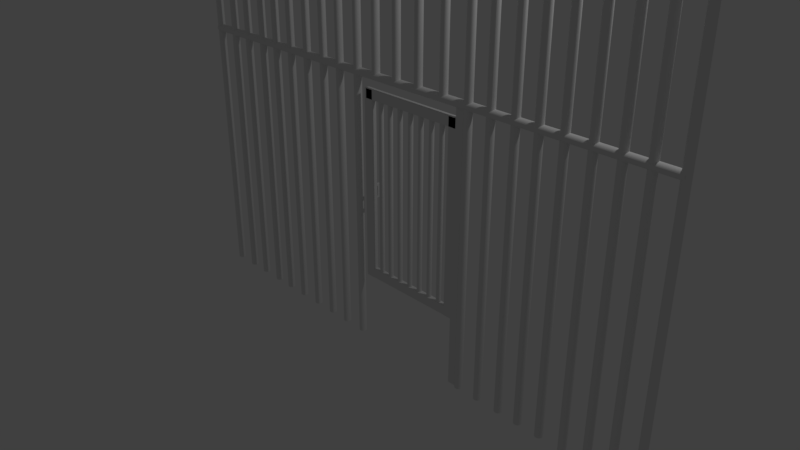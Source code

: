 # Source: gate.blend  (saved by Blender 2.78.0; exported with 4.5.12 LTS)
import bpy
from mathutils import Matrix  # noqa: F401  (used for matrix-valued properties, if any)

bpy.ops.wm.read_factory_settings(use_empty=True)
scene = bpy.context.scene
scene.name = 'Scene'

# ---- collections
col_collection_1 = bpy.data.collections.new('Collection 1'); scene.collection.children.link(col_collection_1)

# ---- world
world_world = bpy.data.worlds.new('World'); scene.world = world_world
world_world.color = (0.05088, 0.05088, 0.05088)
world_world.use_sun_shadow = False
world_world.sun_shadow_jitter_overblur = 0.0
world_world.cycles.sampling_method = 'MANUAL'

# ---- cameras
cam_camera = bpy.data.cameras.new('Camera')
cam_camera.clip_end = 100.0
cam_camera.lens = 35.0
cam_camera.sensor_width = 32.0
cam_camera.sensor_height = 18.0
cam_camera.ortho_scale = 7.314
cam_camera.dof.focus_distance = 0.0
cam_camera.dof.aperture_fstop = 128.0

# ---- lights
light_lamp = bpy.data.lights.new('Lamp', 'POINT')
light_lamp.transmission_factor = 0.0
light_lamp.cutoff_distance = 30.0
light_lamp.energy = 100.0
light_lamp.shadow_buffer_clip_start = 1.001
light_lamp.shadow_soft_size = 0.1
light_lamp.shadow_maximum_resolution = 0.006
light_lamp.use_absolute_resolution = True

# ---- meshes
me_cube_004 = bpy.data.meshes.new('Cube.004')
me_cube_004.from_pydata([(41.11, 0.9168, -0.6877), (-0.03058, 0.9168, -0.6877), (41.11, 0.8991, -0.6794), (-0.03058, 0.8991, -0.6794), (41.11, 0.8466, -0.6713), (-0.03058, 0.8466, -0.6713), (41.11, 0.7614, -0.6639), (-0.03058, 0.7614, -0.6639), (41.11, 0.6467, -0.6574), (-0.03058, 0.6467, -0.6574), (41.11, 0.507, -0.6521), (-0.03058, 0.507, -0.6521), (41.11, 0.3476, -0.6481), (-0.03058, 0.3476, -0.6481), (41.11, 0.1746, -0.6457), (-0.03058, 0.1746, -0.6457), (41.11, -0.005317, -0.6449), (-0.03058, -0.005316, -0.6449), (41.11, -0.1852, -0.6457), (-0.03058, -0.1852, -0.6457), (41.11, -0.3582, -0.6481), (-0.03058, -0.3582, -0.6481), (41.11, -0.5176, -0.6521), (-0.03058, -0.5176, -0.6521), (41.11, -0.6574, -0.6574), (-0.03058, -0.6574, -0.6574), (41.11, -0.7721, -0.6639), (-0.03058, -0.7721, -0.6639), (41.11, -0.8573, -0.6713), (-0.03058, -0.8573, -0.6713), (41.11, -0.9098, -0.6794), (-0.03058, -0.9098, -0.6794), (41.11, -0.9275, -0.6877), (-0.03058, -0.9275, -0.6877), (41.11, -0.9098, -0.6961), (-0.03058, -0.9098, -0.6961), (41.11, -0.8573, -0.7041), (-0.03058, -0.8573, -0.7041), (41.11, -0.7721, -0.7115), (-0.03058, -0.7721, -0.7115), (41.11, -0.6574, -0.718), (-0.03058, -0.6574, -0.718), (41.11, -0.5176, -0.7234), (-0.03058, -0.5176, -0.7234), (41.11, -0.3582, -0.7273), (-0.03058, -0.3582, -0.7273), (41.11, -0.1852, -0.7298), (-0.03058, -0.1852, -0.7298), (41.11, -0.005316, -0.7306), (-0.03058, -0.005315, -0.7306), (41.11, 0.1746, -0.7298), (-0.03058, 0.1746, -0.7298), (41.11, 0.3476, -0.7273), (-0.03058, 0.3476, -0.7273), (41.11, 0.507, -0.7234), (-0.03058, 0.507, -0.7234), (41.11, 0.6467, -0.718), (-0.03058, 0.6467, -0.718), (41.11, 0.7614, -0.7115), (-0.03058, 0.7614, -0.7115), (41.11, 0.8466, -0.7041), (-0.03058, 0.8466, -0.7041), (41.11, 0.8991, -0.6961), (-0.03058, 0.8991, -0.6961), (41.11, 0.9168, -0.4686), (-0.03058, 0.9168, -0.4686), (41.11, 0.8991, -0.4602), (-0.03058, 0.8991, -0.4602), (41.11, 0.8466, -0.4522), (-0.03058, 0.8466, -0.4522), (41.11, 0.7614, -0.4448), (-0.03058, 0.7614, -0.4448), (41.11, 0.6467, -0.4383), (-0.03058, 0.6467, -0.4383), (41.11, 0.507, -0.4329), (-0.03058, 0.507, -0.4329), (41.11, 0.3476, -0.429), (-0.03058, 0.3476, -0.429), (41.11, 0.1746, -0.4265), (-0.03058, 0.1746, -0.4265), (41.11, -0.005317, -0.4257), (-0.03058, -0.005316, -0.4257), (41.11, -0.1852, -0.4265), (-0.03058, -0.1852, -0.4265), (41.11, -0.3582, -0.429), (-0.03058, -0.3582, -0.429), (41.11, -0.5176, -0.4329), (-0.03058, -0.5176, -0.4329), (41.11, -0.6574, -0.4383), (-0.03058, -0.6574, -0.4383), (41.11, -0.7721, -0.4448), (-0.03058, -0.7721, -0.4448), (41.11, -0.8573, -0.4522), (-0.03058, -0.8573, -0.4522), (41.11, -0.9098, -0.4602), (-0.03058, -0.9098, -0.4602), (41.11, -0.9275, -0.4686), (-0.03058, -0.9275, -0.4686), (41.11, -0.9098, -0.4769), (-0.03058, -0.9098, -0.4769), (41.11, -0.8573, -0.485), (-0.03058, -0.8573, -0.485), (41.11, -0.7721, -0.4924), (-0.03058, -0.7721, -0.4924), (41.11, -0.6574, -0.4989), (-0.03058, -0.6574, -0.4989), (41.11, -0.5176, -0.5042), (-0.03058, -0.5176, -0.5042), (41.11, -0.3582, -0.5082), (-0.03058, -0.3582, -0.5082), (41.11, -0.1852, -0.5106), (-0.03058, -0.1852, -0.5106), (41.11, -0.005316, -0.5114), (-0.03058, -0.005315, -0.5114), (41.11, 0.1746, -0.5106), (-0.03058, 0.1746, -0.5106), (41.11, 0.3476, -0.5082), (-0.03058, 0.3476, -0.5082), (41.11, 0.507, -0.5042), (-0.03058, 0.507, -0.5042), (41.11, 0.6467, -0.4989), (-0.03058, 0.6467, -0.4989), (41.11, 0.7614, -0.4924), (-0.03058, 0.7614, -0.4924), (41.11, 0.8466, -0.485), (-0.03058, 0.8466, -0.485), (41.11, 0.8991, -0.4769), (-0.03058, 0.8991, -0.4769), (41.11, 0.9168, -0.239), (-0.03058, 0.9168, -0.2389), (41.11, 0.8991, -0.2306), (-0.03058, 0.8991, -0.2306), (41.11, 0.8466, -0.2225), (-0.03058, 0.8466, -0.2225), (41.11, 0.7614, -0.2151), (-0.03058, 0.7614, -0.2151), (41.11, 0.6467, -0.2086), (-0.03058, 0.6467, -0.2086), (41.11, 0.507, -0.2033), (-0.03058, 0.507, -0.2033), (41.11, 0.3476, -0.1994), (-0.03058, 0.3476, -0.1994), (41.11, 0.1746, -0.1969), (-0.03058, 0.1746, -0.1969), (41.11, -0.005317, -0.1961), (-0.03058, -0.005316, -0.1961), (41.11, -0.1852, -0.1969), (-0.03058, -0.1852, -0.1969), (41.11, -0.3582, -0.1994), (-0.03058, -0.3582, -0.1994), (41.11, -0.5176, -0.2033), (-0.03058, -0.5176, -0.2033), (41.11, -0.6574, -0.2086), (-0.03058, -0.6574, -0.2086), (41.11, -0.7721, -0.2151), (-0.03058, -0.7721, -0.2151), (41.11, -0.8573, -0.2225), (-0.03058, -0.8573, -0.2225), (41.11, -0.9098, -0.2306), (-0.03058, -0.9098, -0.2306), (41.11, -0.9275, -0.239), (-0.03058, -0.9275, -0.2389), (41.11, -0.9098, -0.2473), (-0.03058, -0.9098, -0.2473), (41.11, -0.8573, -0.2554), (-0.03058, -0.8573, -0.2554), (41.11, -0.7721, -0.2628), (-0.03058, -0.7721, -0.2628), (41.11, -0.6574, -0.2693), (-0.03058, -0.6574, -0.2693), (41.11, -0.5176, -0.2746), (-0.03058, -0.5176, -0.2746), (41.11, -0.3582, -0.2785), (-0.03058, -0.3582, -0.2785), (41.11, -0.1852, -0.281), (-0.03058, -0.1852, -0.281), (41.11, -0.005316, -0.2818), (-0.03058, -0.005315, -0.2818), (41.11, 0.1746, -0.281), (-0.03058, 0.1746, -0.281), (41.11, 0.3476, -0.2785), (-0.03058, 0.3476, -0.2785), (41.11, 0.507, -0.2746), (-0.03058, 0.507, -0.2746), (41.11, 0.6467, -0.2693), (-0.03058, 0.6467, -0.2693), (41.11, 0.7614, -0.2628), (-0.03058, 0.7614, -0.2628), (41.11, 0.8466, -0.2554), (-0.03058, 0.8466, -0.2554), (41.11, 0.8991, -0.2473), (-0.03058, 0.8991, -0.2473), (41.11, 0.9168, 0.001319), (-0.03058, 0.9168, 0.001319), (41.11, 0.8991, 0.009681), (-0.03058, 0.8991, 0.009681), (41.11, 0.8466, 0.01772), (-0.03058, 0.8466, 0.01772), (41.11, 0.7614, 0.02513), (-0.03058, 0.7614, 0.02513), (41.11, 0.6467, 0.03163), (-0.03058, 0.6467, 0.03163), (41.11, 0.507, 0.03696), (-0.03058, 0.507, 0.03696), (41.11, 0.3476, 0.04092), (-0.03058, 0.3476, 0.04092), (41.11, 0.1746, 0.04336), (-0.03058, 0.1746, 0.04336), (41.11, -0.005317, 0.04418), (-0.03058, -0.005316, 0.04418), (41.11, -0.1852, 0.04336), (-0.03058, -0.1852, 0.04336), (41.11, -0.3582, 0.04092), (-0.03058, -0.3582, 0.04092), (41.11, -0.5176, 0.03696), (-0.03058, -0.5176, 0.03696), (41.11, -0.6574, 0.03163), (-0.03058, -0.6574, 0.03163), (41.11, -0.7721, 0.02513), (-0.03058, -0.7721, 0.02513), (41.11, -0.8573, 0.01772), (-0.03058, -0.8573, 0.01772), (41.11, -0.9098, 0.009681), (-0.03058, -0.9098, 0.009681), (41.11, -0.9275, 0.001319), (-0.03058, -0.9275, 0.001319), (41.11, -0.9098, -0.007043), (-0.03058, -0.9098, -0.007043), (41.11, -0.8573, -0.01508), (-0.03058, -0.8573, -0.01508), (41.11, -0.7721, -0.02249), (-0.03058, -0.7721, -0.02249), (41.11, -0.6574, -0.02899), (-0.03058, -0.6574, -0.02899), (41.11, -0.5176, -0.03432), (-0.03058, -0.5176, -0.03432), (41.11, -0.3582, -0.03828), (-0.03058, -0.3582, -0.03828), (41.11, -0.1852, -0.04072), (-0.03058, -0.1852, -0.04072), (41.11, -0.005316, -0.04154), (-0.03058, -0.005315, -0.04154), (41.11, 0.1746, -0.04072), (-0.03058, 0.1746, -0.04072), (41.11, 0.3476, -0.03828), (-0.03058, 0.3476, -0.03828), (41.11, 0.507, -0.03432), (-0.03058, 0.507, -0.03432), (41.11, 0.6467, -0.02899), (-0.03058, 0.6467, -0.02899), (41.11, 0.7614, -0.02249), (-0.03058, 0.7614, -0.02249), (41.11, 0.8466, -0.01508), (-0.03058, 0.8466, -0.01508), (41.11, 0.8991, -0.007043), (-0.03058, 0.8991, -0.007043), (41.11, 0.9168, 0.233), (-0.03058, 0.9168, 0.233), (41.11, 0.8991, 0.2414), (-0.03058, 0.8991, 0.2414), (41.11, 0.8466, 0.2494), (-0.03058, 0.8466, 0.2494), (41.11, 0.7614, 0.2568), (-0.03058, 0.7614, 0.2568), (41.11, 0.6467, 0.2633), (-0.03058, 0.6467, 0.2633), (41.11, 0.507, 0.2686), (-0.03058, 0.507, 0.2686), (41.11, 0.3476, 0.2726), (-0.03058, 0.3476, 0.2726), (41.11, 0.1746, 0.275), (-0.03058, 0.1746, 0.275), (41.11, -0.005317, 0.2759), (-0.03058, -0.005316, 0.2759), (41.11, -0.1852, 0.275), (-0.03058, -0.1852, 0.275), (41.11, -0.3582, 0.2726), (-0.03058, -0.3582, 0.2726), (41.11, -0.5176, 0.2686), (-0.03058, -0.5176, 0.2686), (41.11, -0.6574, 0.2633), (-0.03058, -0.6574, 0.2633), (41.11, -0.7721, 0.2568), (-0.03058, -0.7721, 0.2568), (41.11, -0.8573, 0.2494), (-0.03058, -0.8573, 0.2494), (41.11, -0.9098, 0.2414), (-0.03058, -0.9098, 0.2414), (41.11, -0.9275, 0.233), (-0.03058, -0.9275, 0.233), (41.11, -0.9098, 0.2246), (-0.03058, -0.9098, 0.2246), (41.11, -0.8573, 0.2166), (-0.03058, -0.8573, 0.2166), (41.11, -0.7721, 0.2092), (-0.03058, -0.7721, 0.2092), (41.11, -0.6574, 0.2027), (-0.03058, -0.6574, 0.2027), (41.11, -0.5176, 0.1974), (-0.03058, -0.5176, 0.1974), (41.11, -0.3582, 0.1934), (-0.03058, -0.3582, 0.1934), (41.11, -0.1852, 0.191), (-0.03058, -0.1852, 0.191), (41.11, -0.005316, 0.1901), (-0.03058, -0.005315, 0.1901), (41.11, 0.1746, 0.191), (-0.03058, 0.1746, 0.191), (41.11, 0.3476, 0.1934), (-0.03058, 0.3476, 0.1934), (41.11, 0.507, 0.1974), (-0.03058, 0.507, 0.1974), (41.11, 0.6467, 0.2027), (-0.03058, 0.6467, 0.2027), (41.11, 0.7614, 0.2092), (-0.03058, 0.7614, 0.2092), (41.11, 0.8466, 0.2166), (-0.03058, 0.8466, 0.2166), (41.11, 0.8991, 0.2246), (-0.03058, 0.8991, 0.2246), (41.11, 0.9168, 0.4657), (-0.03058, 0.9168, 0.4657), (41.11, 0.8991, 0.474), (-0.03058, 0.8991, 0.474), (41.11, 0.8466, 0.4821), (-0.03058, 0.8466, 0.4821), (41.11, 0.7614, 0.4895), (-0.03058, 0.7614, 0.4895), (41.11, 0.6467, 0.496), (-0.03058, 0.6467, 0.496), (41.11, 0.507, 0.5013), (-0.03058, 0.507, 0.5013), (41.11, 0.3476, 0.5053), (-0.03058, 0.3476, 0.5053), (41.11, 0.1746, 0.5077), (-0.03058, 0.1746, 0.5077), (41.11, -0.005317, 0.5085), (-0.03058, -0.005316, 0.5085), (41.11, -0.1852, 0.5077), (-0.03058, -0.1852, 0.5077), (41.11, -0.3582, 0.5053), (-0.03058, -0.3582, 0.5053), (41.11, -0.5176, 0.5013), (-0.03058, -0.5176, 0.5013), (41.11, -0.6574, 0.496), (-0.03058, -0.6574, 0.496), (41.11, -0.7721, 0.4895), (-0.03058, -0.7721, 0.4895), (41.11, -0.8573, 0.4821), (-0.03058, -0.8573, 0.4821), (41.11, -0.9098, 0.474), (-0.03058, -0.9098, 0.474), (41.11, -0.9275, 0.4657), (-0.03058, -0.9275, 0.4657), (41.11, -0.9098, 0.4573), (-0.03058, -0.9098, 0.4573), (41.11, -0.8573, 0.4493), (-0.03058, -0.8573, 0.4493), (41.11, -0.7721, 0.4419), (-0.03058, -0.7721, 0.4419), (41.11, -0.6574, 0.4354), (-0.03058, -0.6574, 0.4354), (41.11, -0.5176, 0.43), (-0.03058, -0.5176, 0.43), (41.11, -0.3582, 0.4261), (-0.03058, -0.3582, 0.4261), (41.11, -0.1852, 0.4236), (-0.03058, -0.1852, 0.4236), (41.11, -0.005316, 0.4228), (-0.03058, -0.005315, 0.4228), (41.11, 0.1746, 0.4236), (-0.03058, 0.1746, 0.4236), (41.11, 0.3476, 0.4261), (-0.03058, 0.3476, 0.4261), (41.11, 0.507, 0.43), (-0.03058, 0.507, 0.43), (41.11, 0.6467, 0.4354), (-0.03058, 0.6467, 0.4354), (41.11, 0.7614, 0.4419), (-0.03058, 0.7614, 0.4419), (41.11, 0.8466, 0.4493), (-0.03058, 0.8466, 0.4493), (41.11, 0.8991, 0.4573), (-0.03058, 0.8991, 0.4573), (41.11, 0.9168, 0.6896), (-0.03058, 0.9168, 0.6896), (41.11, 0.8991, 0.698), (-0.03058, 0.8991, 0.698), (41.11, 0.8466, 0.706), (-0.03058, 0.8466, 0.706), (41.11, 0.7614, 0.7134), (-0.03058, 0.7614, 0.7134), (41.11, 0.6467, 0.7199), (-0.03058, 0.6467, 0.7199), (41.11, 0.507, 0.7253), (-0.03058, 0.507, 0.7253), (41.11, 0.3476, 0.7292), (-0.03058, 0.3476, 0.7292), (41.11, 0.1746, 0.7317), (-0.03058, 0.1746, 0.7317), (41.11, -0.005317, 0.7325), (-0.03058, -0.005316, 0.7325), (41.11, -0.1852, 0.7317), (-0.03058, -0.1852, 0.7317), (41.11, -0.3582, 0.7292), (-0.03058, -0.3582, 0.7292), (41.11, -0.5176, 0.7253), (-0.03058, -0.5176, 0.7253), (41.11, -0.6574, 0.7199), (-0.03058, -0.6574, 0.7199), (41.11, -0.7721, 0.7134), (-0.03058, -0.7721, 0.7134), (41.11, -0.8573, 0.706), (-0.03058, -0.8573, 0.706), (41.11, -0.9098, 0.698), (-0.03058, -0.9098, 0.698), (41.11, -0.9275, 0.6896), (-0.03058, -0.9275, 0.6896), (41.11, -0.9098, 0.6813), (-0.03058, -0.9098, 0.6813), (41.11, -0.8573, 0.6732), (-0.03058, -0.8573, 0.6732), (41.11, -0.7721, 0.6658), (-0.03058, -0.7721, 0.6658), (41.11, -0.6574, 0.6593), (-0.03058, -0.6574, 0.6593), (41.11, -0.5176, 0.654), (-0.03058, -0.5176, 0.654), (41.11, -0.3582, 0.65), (-0.03058, -0.3582, 0.65), (41.11, -0.1852, 0.6476), (-0.03058, -0.1852, 0.6476), (41.11, -0.005316, 0.6468), (-0.03058, -0.005315, 0.6468), (41.11, 0.1746, 0.6476), (-0.03058, 0.1746, 0.6476), (41.11, 0.3476, 0.65), (-0.03058, 0.3476, 0.65), (41.11, 0.507, 0.654), (-0.03058, 0.507, 0.654), (41.11, 0.6467, 0.6593), (-0.03058, 0.6467, 0.6593), (41.11, 0.7614, 0.6658), (-0.03058, 0.7614, 0.6658), (41.11, 0.8466, 0.6732), (-0.03058, 0.8466, 0.6732), (41.11, 0.8991, 0.6813), (-0.03058, 0.8991, 0.6813), (-1.0, -1.0, -1.0), (-1.0, -1.0, 1.0), (-1.0, 1.0, -1.0), (-1.0, 1.0, 1.0), (1.0, -1.0, -1.0), (1.0, -1.0, 1.0), (1.0, 1.0, -1.0), (1.0, 1.0, 1.0), (41.1, -1.0, -1.036), (-1.025, -1.0, -1.036), (41.1, 1.0, -1.036), (-1.025, 1.0, -1.036), (41.1, -1.0, -0.8602), (-1.025, -1.0, -0.8602), (41.1, 1.0, -0.8602), (-1.025, 1.0, -0.8602), (41.1, -1.0, 0.858), (-1.025, -1.0, 0.8581), (41.1, 1.0, 0.858), (-1.025, 1.0, 0.8581), (41.1, -1.0, 1.034), (-1.025, -1.0, 1.034), (41.1, 1.0, 1.034), (-1.025, 1.0, 1.034), (39.02, -1.007, -1.0), (39.02, -1.007, 1.0), (39.02, 0.9927, -1.0), (39.02, 0.9927, 1.0), (41.02, -1.007, -1.0), (41.02, -1.007, 1.0), (41.02, 0.9927, -1.0), (41.02, 0.9927, 1.0), (19.81, 2.585, -0.9591), (19.81, 2.585, -0.9229), (19.81, 3.609, -0.9591), (19.81, 3.609, -0.9229), (22.9, 2.585, -0.9591), (22.9, 2.585, -0.9229), (22.9, 3.609, -0.9591), (22.9, 3.609, -0.9229), (20.22, 3.609, -0.9591), (20.22, 3.609, -0.9229), (20.22, 2.585, -0.9591), (20.22, 2.585, -0.9229), (22.52, 3.609, -0.9229), (22.52, 2.585, -0.9591), (22.52, 3.609, -0.9591), (22.52, 2.585, -0.9229), (19.81, 0.6426, -0.9591), (19.81, 0.6426, -0.9229), (20.22, 0.6426, -0.9591), (20.22, 0.6426, -0.9229), (22.9, 0.4081, -0.9591), (22.9, 0.4081, -0.9229), (22.52, 0.4081, -0.9591), (22.52, 0.4081, -0.9229)], [], [(0, 1, 3, 2), (2, 3, 5, 4), (4, 5, 7, 6), (6, 7, 9, 8), (8, 9, 11, 10), (10, 11, 13, 12), (12, 13, 15, 14), (14, 15, 17, 16), (16, 17, 19, 18), (18, 19, 21, 20), (20, 21, 23, 22), (22, 23, 25, 24), (24, 25, 27, 26), (26, 27, 29, 28), (28, 29, 31, 30), (30, 31, 33, 32), (32, 33, 35, 34), (34, 35, 37, 36), (36, 37, 39, 38), (38, 39, 41, 40), (40, 41, 43, 42), (42, 43, 45, 44), (44, 45, 47, 46), (46, 47, 49, 48), (48, 49, 51, 50), (50, 51, 53, 52), (52, 53, 55, 54), (54, 55, 57, 56), (56, 57, 59, 58), (58, 59, 61, 60), (3, 1, 63, 61, 59, 57, 55, 53, 51, 49, 47, 45, 43, 41, 39, 37, 35, 33, 31, 29, 27, 25, 23, 21, 19, 17, 15, 13, 11, 9, 7, 5), (60, 61, 63, 62), (62, 63, 1, 0), (0, 2, 4, 6, 8, 10, 12, 14, 16, 18, 20, 22, 24, 26, 28, 30, 32, 34, 36, 38, 40, 42, 44, 46, 48, 50, 52, 54, 56, 58, 60, 62), (64, 65, 67, 66), (66, 67, 69, 68), (68, 69, 71, 70), (70, 71, 73, 72), (72, 73, 75, 74), (74, 75, 77, 76), (76, 77, 79, 78), (78, 79, 81, 80), (80, 81, 83, 82), (82, 83, 85, 84), (84, 85, 87, 86), (86, 87, 89, 88), (88, 89, 91, 90), (90, 91, 93, 92), (92, 93, 95, 94), (94, 95, 97, 96), (96, 97, 99, 98), (98, 99, 101, 100), (100, 101, 103, 102), (102, 103, 105, 104), (104, 105, 107, 106), (106, 107, 109, 108), (108, 109, 111, 110), (110, 111, 113, 112), (112, 113, 115, 114), (114, 115, 117, 116), (116, 117, 119, 118), (118, 119, 121, 120), (120, 121, 123, 122), (122, 123, 125, 124), (67, 65, 127, 125, 123, 121, 119, 117, 115, 113, 111, 109, 107, 105, 103, 101, 99, 97, 95, 93, 91, 89, 87, 85, 83, 81, 79, 77, 75, 73, 71, 69), (124, 125, 127, 126), (126, 127, 65, 64), (64, 66, 68, 70, 72, 74, 76, 78, 80, 82, 84, 86, 88, 90, 92, 94, 96, 98, 100, 102, 104, 106, 108, 110, 112, 114, 116, 118, 120, 122, 124, 126), (128, 129, 131, 130), (130, 131, 133, 132), (132, 133, 135, 134), (134, 135, 137, 136), (136, 137, 139, 138), (138, 139, 141, 140), (140, 141, 143, 142), (142, 143, 145, 144), (144, 145, 147, 146), (146, 147, 149, 148), (148, 149, 151, 150), (150, 151, 153, 152), (152, 153, 155, 154), (154, 155, 157, 156), (156, 157, 159, 158), (158, 159, 161, 160), (160, 161, 163, 162), (162, 163, 165, 164), (164, 165, 167, 166), (166, 167, 169, 168), (168, 169, 171, 170), (170, 171, 173, 172), (172, 173, 175, 174), (174, 175, 177, 176), (176, 177, 179, 178), (178, 179, 181, 180), (180, 181, 183, 182), (182, 183, 185, 184), (184, 185, 187, 186), (186, 187, 189, 188), (131, 129, 191, 189, 187, 185, 183, 181, 179, 177, 175, 173, 171, 169, 167, 165, 163, 161, 159, 157, 155, 153, 151, 149, 147, 145, 143, 141, 139, 137, 135, 133), (188, 189, 191, 190), (190, 191, 129, 128), (128, 130, 132, 134, 136, 138, 140, 142, 144, 146, 148, 150, 152, 154, 156, 158, 160, 162, 164, 166, 168, 170, 172, 174, 176, 178, 180, 182, 184, 186, 188, 190), (192, 193, 195, 194), (194, 195, 197, 196), (196, 197, 199, 198), (198, 199, 201, 200), (200, 201, 203, 202), (202, 203, 205, 204), (204, 205, 207, 206), (206, 207, 209, 208), (208, 209, 211, 210), (210, 211, 213, 212), (212, 213, 215, 214), (214, 215, 217, 216), (216, 217, 219, 218), (218, 219, 221, 220), (220, 221, 223, 222), (222, 223, 225, 224), (224, 225, 227, 226), (226, 227, 229, 228), (228, 229, 231, 230), (230, 231, 233, 232), (232, 233, 235, 234), (234, 235, 237, 236), (236, 237, 239, 238), (238, 239, 241, 240), (240, 241, 243, 242), (242, 243, 245, 244), (244, 245, 247, 246), (246, 247, 249, 248), (248, 249, 251, 250), (250, 251, 253, 252), (195, 193, 255, 253, 251, 249, 247, 245, 243, 241, 239, 237, 235, 233, 231, 229, 227, 225, 223, 221, 219, 217, 215, 213, 211, 209, 207, 205, 203, 201, 199, 197), (252, 253, 255, 254), (254, 255, 193, 192), (192, 194, 196, 198, 200, 202, 204, 206, 208, 210, 212, 214, 216, 218, 220, 222, 224, 226, 228, 230, 232, 234, 236, 238, 240, 242, 244, 246, 248, 250, 252, 254), (256, 257, 259, 258), (258, 259, 261, 260), (260, 261, 263, 262), (262, 263, 265, 264), (264, 265, 267, 266), (266, 267, 269, 268), (268, 269, 271, 270), (270, 271, 273, 272), (272, 273, 275, 274), (274, 275, 277, 276), (276, 277, 279, 278), (278, 279, 281, 280), (280, 281, 283, 282), (282, 283, 285, 284), (284, 285, 287, 286), (286, 287, 289, 288), (288, 289, 291, 290), (290, 291, 293, 292), (292, 293, 295, 294), (294, 295, 297, 296), (296, 297, 299, 298), (298, 299, 301, 300), (300, 301, 303, 302), (302, 303, 305, 304), (304, 305, 307, 306), (306, 307, 309, 308), (308, 309, 311, 310), (310, 311, 313, 312), (312, 313, 315, 314), (314, 315, 317, 316), (259, 257, 319, 317, 315, 313, 311, 309, 307, 305, 303, 301, 299, 297, 295, 293, 291, 289, 287, 285, 283, 281, 279, 277, 275, 273, 271, 269, 267, 265, 263, 261), (316, 317, 319, 318), (318, 319, 257, 256), (256, 258, 260, 262, 264, 266, 268, 270, 272, 274, 276, 278, 280, 282, 284, 286, 288, 290, 292, 294, 296, 298, 300, 302, 304, 306, 308, 310, 312, 314, 316, 318), (320, 321, 323, 322), (322, 323, 325, 324), (324, 325, 327, 326), (326, 327, 329, 328), (328, 329, 331, 330), (330, 331, 333, 332), (332, 333, 335, 334), (334, 335, 337, 336), (336, 337, 339, 338), (338, 339, 341, 340), (340, 341, 343, 342), (342, 343, 345, 344), (344, 345, 347, 346), (346, 347, 349, 348), (348, 349, 351, 350), (350, 351, 353, 352), (352, 353, 355, 354), (354, 355, 357, 356), (356, 357, 359, 358), (358, 359, 361, 360), (360, 361, 363, 362), (362, 363, 365, 364), (364, 365, 367, 366), (366, 367, 369, 368), (368, 369, 371, 370), (370, 371, 373, 372), (372, 373, 375, 374), (374, 375, 377, 376), (376, 377, 379, 378), (378, 379, 381, 380), (323, 321, 383, 381, 379, 377, 375, 373, 371, 369, 367, 365, 363, 361, 359, 357, 355, 353, 351, 349, 347, 345, 343, 341, 339, 337, 335, 333, 331, 329, 327, 325), (380, 381, 383, 382), (382, 383, 321, 320), (320, 322, 324, 326, 328, 330, 332, 334, 336, 338, 340, 342, 344, 346, 348, 350, 352, 354, 356, 358, 360, 362, 364, 366, 368, 370, 372, 374, 376, 378, 380, 382), (384, 385, 387, 386), (386, 387, 389, 388), (388, 389, 391, 390), (390, 391, 393, 392), (392, 393, 395, 394), (394, 395, 397, 396), (396, 397, 399, 398), (398, 399, 401, 400), (400, 401, 403, 402), (402, 403, 405, 404), (404, 405, 407, 406), (406, 407, 409, 408), (408, 409, 411, 410), (410, 411, 413, 412), (412, 413, 415, 414), (414, 415, 417, 416), (416, 417, 419, 418), (418, 419, 421, 420), (420, 421, 423, 422), (422, 423, 425, 424), (424, 425, 427, 426), (426, 427, 429, 428), (428, 429, 431, 430), (430, 431, 433, 432), (432, 433, 435, 434), (434, 435, 437, 436), (436, 437, 439, 438), (438, 439, 441, 440), (440, 441, 443, 442), (442, 443, 445, 444), (387, 385, 447, 445, 443, 441, 439, 437, 435, 433, 431, 429, 427, 425, 423, 421, 419, 417, 415, 413, 411, 409, 407, 405, 403, 401, 399, 397, 395, 393, 391, 389), (444, 445, 447, 446), (446, 447, 385, 384), (384, 386, 388, 390, 392, 394, 396, 398, 400, 402, 404, 406, 408, 410, 412, 414, 416, 418, 420, 422, 424, 426, 428, 430, 432, 434, 436, 438, 440, 442, 444, 446), (448, 449, 451, 450), (450, 451, 455, 454), (454, 455, 453, 452), (452, 453, 449, 448), (450, 454, 452, 448), (455, 451, 449, 453), (456, 457, 459, 458), (458, 459, 463, 462), (462, 463, 461, 460), (460, 461, 457, 456), (458, 462, 460, 456), (463, 459, 457, 461), (464, 465, 467, 466), (466, 467, 471, 470), (470, 471, 469, 468), (468, 469, 465, 464), (466, 470, 468, 464), (471, 467, 465, 469), (472, 473, 475, 474), (474, 475, 479, 478), (478, 479, 477, 476), (476, 477, 473, 472), (474, 478, 476, 472), (479, 475, 473, 477), (480, 481, 483, 482), (494, 492, 487, 486), (486, 487, 485, 484), (490, 491, 499, 498), (494, 486, 484, 493), (489, 483, 481, 491), (492, 489, 491, 495), (482, 488, 490, 480), (493, 495, 491, 490), (482, 483, 489, 488), (484, 485, 501, 500), (487, 492, 495, 485), (488, 494, 493, 490), (488, 489, 492, 494), (498, 499, 497, 496), (480, 490, 498, 496), (481, 480, 496, 497), (491, 481, 497, 499), (500, 501, 503, 502), (485, 495, 503, 501), (493, 484, 500, 502), (495, 493, 502, 503)])
me_cube_004.use_remesh_preserve_volume = False
me_cube_004.use_remesh_preserve_attributes = False
me_cube_004.use_mirror_vertex_groups = False
me_cube_004.update()
me_cube_005 = bpy.data.meshes.new('Cube.005')
me_cube_005.from_pydata([(56.48, -1.032, 1.009), (-4.166, -1.032, 1.009), (56.48, 0.9681, 1.009), (-4.166, 0.9681, 1.009), (56.48, -1.032, 1.185), (-4.166, -1.032, 1.185), (56.48, 0.9681, 1.185), (-4.166, 0.9681, 1.185), (-3.561, 1.476, 0.7001), (-33.27, 1.476, 0.7001), (-3.561, 1.447, 0.7136), (-33.27, 1.447, 0.7136), (-3.561, 1.363, 0.7265), (-33.27, 1.363, 0.7265), (-3.561, 1.225, 0.7384), (-33.27, 1.225, 0.7384), (-3.561, 1.041, 0.7489), (-33.27, 1.041, 0.7489), (-3.561, 0.8156, 0.7575), (-33.27, 0.8156, 0.7575), (-3.561, 0.5588, 0.7639), (-33.27, 0.5588, 0.7639), (-3.561, 0.2803, 0.7678), (-33.27, 0.2803, 0.7678), (-3.561, -0.009463, 0.7691), (-33.27, -0.009463, 0.7691), (-3.561, -0.2992, 0.7678), (-33.27, -0.2992, 0.7678), (-3.561, -0.5778, 0.7639), (-33.27, -0.5778, 0.7639), (-3.561, -0.8345, 0.7575), (-33.27, -0.8345, 0.7575), (-3.561, -1.06, 0.7489), (-33.27, -1.06, 0.7489), (-3.561, -1.244, 0.7384), (-33.27, -1.244, 0.7384), (-3.561, -1.381, 0.7265), (-33.27, -1.381, 0.7265), (-3.561, -1.466, 0.7136), (-33.27, -1.466, 0.7136), (-3.561, -1.494, 0.7001), (-33.27, -1.494, 0.7001), (-3.561, -1.466, 0.6866), (-33.27, -1.466, 0.6866), (-3.561, -1.381, 0.6737), (-33.27, -1.381, 0.6737), (-3.561, -1.244, 0.6617), (-33.27, -1.244, 0.6617), (-3.561, -1.06, 0.6513), (-33.27, -1.06, 0.6513), (-3.561, -0.8345, 0.6427), (-33.27, -0.8345, 0.6427), (-3.561, -0.5778, 0.6363), (-33.27, -0.5778, 0.6363), (-3.561, -0.2992, 0.6324), (-33.27, -0.2992, 0.6324), (-3.561, -0.009462, 0.6311), (-33.27, -0.009462, 0.6311), (-3.561, 0.2803, 0.6324), (-33.27, 0.2803, 0.6324), (-3.561, 0.5588, 0.6363), (-33.27, 0.5588, 0.6363), (-3.561, 0.8156, 0.6427), (-33.27, 0.8156, 0.6427), (-3.561, 1.041, 0.6513), (-33.27, 1.041, 0.6513), (-3.561, 1.225, 0.6617), (-33.27, 1.225, 0.6617), (-3.561, 1.363, 0.6737), (-33.27, 1.363, 0.6737), (-3.561, 1.447, 0.6866), (-33.27, 1.447, 0.6866), (-3.63, 1.476, 0.1635), (-33.2, 1.476, 0.1635), (-3.63, 1.447, 0.1769), (-33.2, 1.447, 0.1769), (-3.63, 1.363, 0.1899), (-33.2, 1.363, 0.1899), (-3.63, 1.225, 0.2018), (-33.2, 1.225, 0.2018), (-3.63, 1.041, 0.2123), (-33.2, 1.041, 0.2123), (-3.63, 0.8156, 0.2208), (-33.2, 0.8156, 0.2208), (-3.63, 0.5588, 0.2272), (-33.2, 0.5588, 0.2272), (-3.63, 0.2803, 0.2312), (-33.2, 0.2803, 0.2312), (-3.63, -0.009463, 0.2325), (-33.2, -0.009463, 0.2325), (-3.63, -0.2992, 0.2312), (-33.2, -0.2992, 0.2312), (-3.63, -0.5778, 0.2272), (-33.2, -0.5778, 0.2272), (-3.63, -0.8345, 0.2208), (-33.2, -0.8345, 0.2208), (-3.63, -1.06, 0.2123), (-33.2, -1.06, 0.2123), (-3.63, -1.244, 0.2018), (-33.2, -1.244, 0.2018), (-3.63, -1.381, 0.1899), (-33.2, -1.381, 0.1899), (-3.63, -1.466, 0.1769), (-33.2, -1.466, 0.1769), (-3.63, -1.494, 0.1635), (-33.2, -1.494, 0.1635), (-3.63, -1.466, 0.15), (-33.2, -1.466, 0.15), (-3.63, -1.381, 0.137), (-33.2, -1.381, 0.137), (-3.63, -1.244, 0.1251), (-33.2, -1.244, 0.1251), (-3.63, -1.06, 0.1146), (-33.2, -1.06, 0.1146), (-3.63, -0.8345, 0.1061), (-33.2, -0.8345, 0.1061), (-3.63, -0.5778, 0.09968), (-33.2, -0.5778, 0.09968), (-3.63, -0.2992, 0.09576), (-33.2, -0.2992, 0.09576), (-3.63, -0.009462, 0.09443), (-33.2, -0.009462, 0.09443), (-3.63, 0.2803, 0.09576), (-33.2, 0.2803, 0.09576), (-3.63, 0.5588, 0.09968), (-33.2, 0.5588, 0.09968), (-3.63, 0.8156, 0.1061), (-33.2, 0.8156, 0.1061), (-3.63, 1.041, 0.1146), (-33.2, 1.041, 0.1146), (-3.63, 1.225, 0.1251), (-33.2, 1.225, 0.1251), (-3.63, 1.363, 0.137), (-33.2, 1.363, 0.137), (-3.63, 1.447, 0.15), (-33.2, 1.447, 0.15), (-3.4, 1.476, -0.3252), (-33.43, 1.476, -0.3252), (-3.4, 1.447, -0.3117), (-33.43, 1.447, -0.3117), (-3.4, 1.363, -0.2987), (-33.43, 1.363, -0.2987), (-3.4, 1.225, -0.2868), (-33.43, 1.225, -0.2868), (-3.4, 1.041, -0.2763), (-33.43, 1.041, -0.2763), (-3.4, 0.8156, -0.2678), (-33.43, 0.8156, -0.2678), (-3.4, 0.5588, -0.2614), (-33.43, 0.5588, -0.2614), (-3.4, 0.2803, -0.2575), (-33.43, 0.2803, -0.2575), (-3.4, -0.009463, -0.2561), (-33.43, -0.009463, -0.2561), (-3.4, -0.2992, -0.2575), (-33.43, -0.2992, -0.2575), (-3.4, -0.5778, -0.2614), (-33.43, -0.5778, -0.2614), (-3.4, -0.8345, -0.2678), (-33.43, -0.8345, -0.2678), (-3.4, -1.06, -0.2763), (-33.43, -1.06, -0.2763), (-3.4, -1.244, -0.2868), (-33.43, -1.244, -0.2868), (-3.4, -1.381, -0.2987), (-33.43, -1.381, -0.2987), (-3.4, -1.466, -0.3117), (-33.43, -1.466, -0.3117), (-3.4, -1.494, -0.3252), (-33.43, -1.494, -0.3252), (-3.4, -1.466, -0.3386), (-33.43, -1.466, -0.3386), (-3.4, -1.381, -0.3516), (-33.43, -1.381, -0.3516), (-3.4, -1.244, -0.3635), (-33.43, -1.244, -0.3635), (-3.4, -1.06, -0.374), (-33.43, -1.06, -0.374), (-3.4, -0.8345, -0.3825), (-33.43, -0.8345, -0.3825), (-3.4, -0.5778, -0.3889), (-33.43, -0.5778, -0.3889), (-3.4, -0.2992, -0.3929), (-33.43, -0.2992, -0.3929), (-3.4, -0.009462, -0.3942), (-33.43, -0.009462, -0.3942), (-3.4, 0.2803, -0.3929), (-33.43, 0.2803, -0.3929), (-3.4, 0.5588, -0.3889), (-33.43, 0.5588, -0.3889), (-3.4, 0.8156, -0.3825), (-33.43, 0.8156, -0.3825), (-3.4, 1.041, -0.374), (-33.43, 1.041, -0.374), (-3.4, 1.225, -0.3635), (-33.43, 1.225, -0.3635), (-3.4, 1.363, -0.3516), (-33.43, 1.363, -0.3516), (-3.4, 1.447, -0.3386), (-33.43, 1.447, -0.3386), (-3.769, 1.692, -5.284), (-3.769, 1.692, 4.744), (-3.607, 1.659, -5.284), (-3.607, 1.659, 4.744), (-3.45, 1.562, -5.284), (-3.45, 1.562, 4.744), (-3.306, 1.405, -5.284), (-3.306, 1.405, 4.744), (-3.179, 1.193, -5.284), (-3.179, 1.193, 4.744), (-3.075, 0.9357, -5.284), (-3.075, 0.9357, 4.744), (-2.998, 0.6416, -5.284), (-2.998, 0.6416, 4.744), (-2.951, 0.3224, -5.284), (-2.951, 0.3224, 4.744), (-2.935, -0.009463, -5.284), (-2.935, -0.009463, 4.744), (-2.951, -0.3414, -5.284), (-2.951, -0.3414, 4.744), (-2.998, -0.6605, -5.284), (-2.998, -0.6605, 4.744), (-3.075, -0.9546, -5.284), (-3.075, -0.9546, 4.744), (-3.179, -1.212, -5.284), (-3.179, -1.212, 4.744), (-3.306, -1.424, -5.284), (-3.306, -1.424, 4.744), (-3.45, -1.581, -5.284), (-3.45, -1.581, 4.744), (-3.607, -1.678, -5.284), (-3.607, -1.678, 4.744), (-3.769, -1.711, -5.284), (-3.769, -1.711, 4.744), (-3.932, -1.678, -5.284), (-3.932, -1.678, 4.744), (-4.089, -1.581, -5.284), (-4.089, -1.581, 4.744), (-4.233, -1.424, -5.284), (-4.233, -1.424, 4.744), (-4.36, -1.212, -5.284), (-4.36, -1.212, 4.744), (-4.463, -0.9546, -5.284), (-4.463, -0.9546, 4.744), (-4.54, -0.6605, -5.284), (-4.54, -0.6605, 4.744), (-4.588, -0.3414, -5.284), (-4.588, -0.3414, 4.744), (-4.604, -0.009462, -5.284), (-4.604, -0.009462, 4.744), (-4.588, 0.3224, -5.284), (-4.588, 0.3224, 4.744), (-4.54, 0.6416, -5.284), (-4.54, 0.6416, 4.744), (-4.463, 0.9357, -5.284), (-4.463, 0.9357, 4.744), (-4.36, 1.193, -5.284), (-4.36, 1.193, 4.744), (-4.233, 1.405, -5.284), (-4.233, 1.405, 4.744), (-4.089, 1.562, -5.284), (-4.089, 1.562, 4.744), (-3.932, 1.659, -5.284), (-3.932, 1.659, 4.744), (-3.571, 1.476, -0.804), (-33.26, 1.476, -0.804), (-3.571, 1.447, -0.7905), (-33.26, 1.447, -0.7905), (-3.571, 1.363, -0.7776), (-33.26, 1.363, -0.7776), (-3.571, 1.225, -0.7656), (-33.26, 1.225, -0.7656), (-3.571, 1.041, -0.7552), (-33.26, 1.041, -0.7552), (-3.571, 0.8156, -0.7466), (-33.26, 0.8156, -0.7466), (-3.571, 0.5588, -0.7402), (-33.26, 0.5588, -0.7402), (-3.571, 0.2803, -0.7363), (-33.26, 0.2803, -0.7363), (-3.571, -0.009463, -0.735), (-33.26, -0.009463, -0.735), (-3.571, -0.2992, -0.7363), (-33.26, -0.2992, -0.7363), (-3.571, -0.5778, -0.7402), (-33.26, -0.5778, -0.7402), (-3.571, -0.8345, -0.7466), (-33.26, -0.8345, -0.7466), (-3.571, -1.06, -0.7552), (-33.26, -1.06, -0.7552), (-3.571, -1.244, -0.7656), (-33.26, -1.244, -0.7656), (-3.571, -1.381, -0.7776), (-33.26, -1.381, -0.7776), (-3.571, -1.466, -0.7905), (-33.26, -1.466, -0.7905), (-3.571, -1.494, -0.804), (-33.26, -1.494, -0.804), (-3.571, -1.466, -0.8174), (-33.26, -1.466, -0.8174), (-3.571, -1.381, -0.8304), (-33.26, -1.381, -0.8304), (-3.571, -1.244, -0.8423), (-33.26, -1.244, -0.8423), (-3.571, -1.06, -0.8528), (-33.26, -1.06, -0.8528), (-3.571, -0.8345, -0.8614), (-33.26, -0.8345, -0.8614), (-3.571, -0.5778, -0.8677), (-33.26, -0.5778, -0.8677), (-3.571, -0.2992, -0.8717), (-33.26, -0.2992, -0.8717), (-3.571, -0.009462, -0.873), (-33.26, -0.009462, -0.873), (-3.571, 0.2803, -0.8717), (-33.26, 0.2803, -0.8717), (-3.571, 0.5588, -0.8677), (-33.26, 0.5588, -0.8677), (-3.571, 0.8156, -0.8614), (-33.26, 0.8156, -0.8614), (-3.571, 1.041, -0.8528), (-33.26, 1.041, -0.8528), (-3.571, 1.225, -0.8423), (-33.26, 1.225, -0.8423), (-3.571, 1.363, -0.8304), (-33.26, 1.363, -0.8304), (-3.571, 1.447, -0.8174), (-33.26, 1.447, -0.8174), (-33.65, 1.72, -5.284), (-33.65, 1.72, 4.744), (-33.49, 1.686, -5.284), (-33.49, 1.686, 4.744), (-33.34, 1.588, -5.284), (-33.34, 1.588, 4.744), (-33.19, 1.428, -5.284), (-33.19, 1.428, 4.744), (-33.06, 1.213, -5.284), (-33.06, 1.213, 4.744), (-32.96, 0.9512, -5.284), (-32.96, 0.9512, 4.744), (-32.88, 0.6522, -5.284), (-32.88, 0.6522, 4.744), (-32.84, 0.3279, -5.284), (-32.84, 0.3279, 4.744), (-32.82, -0.009463, -5.284), (-32.82, -0.009463, 4.744), (-32.84, -0.3468, -5.284), (-32.84, -0.3468, 4.744), (-32.88, -0.6712, -5.284), (-32.88, -0.6712, 4.744), (-32.96, -0.9701, -5.284), (-32.96, -0.9701, 4.744), (-33.06, -1.232, -5.284), (-33.06, -1.232, 4.744), (-33.19, -1.447, -5.284), (-33.19, -1.447, 4.744), (-33.34, -1.607, -5.284), (-33.34, -1.607, 4.744), (-33.49, -1.705, -5.284), (-33.49, -1.705, 4.744), (-33.65, -1.739, -5.284), (-33.65, -1.739, 4.744), (-33.82, -1.705, -5.284), (-33.82, -1.705, 4.744), (-33.97, -1.607, -5.284), (-33.97, -1.607, 4.744), (-34.12, -1.447, -5.284), (-34.12, -1.447, 4.744), (-34.25, -1.232, -5.284), (-34.25, -1.232, 4.744), (-34.35, -0.9701, -5.284), (-34.35, -0.9701, 4.744), (-34.43, -0.6712, -5.284), (-34.43, -0.6712, 4.744), (-34.47, -0.3468, -5.284), (-34.47, -0.3468, 4.744), (-34.49, -0.009462, -5.284), (-34.49, -0.009462, 4.744), (-34.47, 0.3279, -5.284), (-34.47, 0.3279, 4.744), (-34.43, 0.6522, -5.284), (-34.43, 0.6522, 4.744), (-34.35, 0.9512, -5.284), (-34.35, 0.9512, 4.744), (-34.25, 1.213, -5.284), (-34.25, 1.213, 4.744), (-34.12, 1.428, -5.284), (-34.12, 1.428, 4.744), (-33.97, 1.588, -5.284), (-33.97, 1.588, 4.744), (-33.82, 1.686, -5.284), (-33.82, 1.686, 4.744), (56.8, 1.476, -5.25), (-34.04, 1.476, -5.25), (56.8, 1.447, -5.237), (-34.04, 1.447, -5.237), (56.8, 1.363, -5.224), (-34.04, 1.363, -5.224), (56.8, 1.225, -5.212), (-34.04, 1.225, -5.212), (56.8, 1.041, -5.201), (-34.04, 1.041, -5.201), (56.8, 0.8156, -5.193), (-34.04, 0.8156, -5.193), (56.8, 0.5588, -5.186), (-34.04, 0.5588, -5.186), (56.8, 0.2803, -5.182), (-34.04, 0.2803, -5.182), (56.8, -0.009463, -5.181), (-34.04, -0.009463, -5.181), (56.8, -0.2992, -5.182), (-34.04, -0.2992, -5.182), (56.8, -0.5778, -5.186), (-34.04, -0.5778, -5.186), (56.8, -0.8345, -5.193), (-34.04, -0.8345, -5.193), (56.8, -1.06, -5.201), (-34.04, -1.06, -5.201), (56.8, -1.244, -5.212), (-34.04, -1.244, -5.212), (56.8, -1.381, -5.224), (-34.04, -1.381, -5.224), (56.8, -1.466, -5.237), (-34.04, -1.466, -5.237), (56.8, -1.494, -5.25), (-34.04, -1.494, -5.25), (56.8, -1.466, -5.263), (-34.04, -1.466, -5.263), (56.8, -1.381, -5.276), (-34.04, -1.381, -5.276), (56.8, -1.244, -5.288), (-34.04, -1.244, -5.288), (56.8, -1.06, -5.299), (-34.04, -1.06, -5.299), (56.8, -0.8345, -5.307), (-34.04, -0.8345, -5.307), (56.8, -0.5778, -5.314), (-34.04, -0.5778, -5.314), (56.8, -0.2992, -5.318), (-34.04, -0.2992, -5.318), (56.8, -0.009462, -5.319), (-34.04, -0.009462, -5.319), (56.8, 0.2803, -5.318), (-34.04, 0.2803, -5.318), (56.8, 0.5588, -5.314), (-34.04, 0.5588, -5.314), (56.8, 0.8156, -5.307), (-34.04, 0.8156, -5.307), (56.8, 1.041, -5.299), (-34.04, 1.041, -5.299), (56.8, 1.225, -5.288), (-34.04, 1.225, -5.288), (56.8, 1.363, -5.276), (-34.04, 1.363, -5.276), (56.8, 1.447, -5.263), (-34.04, 1.447, -5.263), (56.8, 1.476, 1.207), (-34.04, 1.476, 1.207), (56.8, 1.447, 1.221), (-34.04, 1.447, 1.221), (56.8, 1.363, 1.234), (-34.04, 1.363, 1.234), (56.8, 1.225, 1.245), (-34.04, 1.225, 1.245), (56.8, 1.041, 1.256), (-34.04, 1.041, 1.256), (56.8, 0.8156, 1.265), (-34.04, 0.8156, 1.265), (56.8, 0.5588, 1.271), (-34.04, 0.5588, 1.271), (56.8, 0.2803, 1.275), (-34.04, 0.2803, 1.275), (56.8, -0.009463, 1.276), (-34.04, -0.009463, 1.276), (56.8, -0.2992, 1.275), (-34.04, -0.2992, 1.275), (56.8, -0.5778, 1.271), (-34.04, -0.5778, 1.271), (56.8, -0.8345, 1.265), (-34.04, -0.8345, 1.265), (56.8, -1.06, 1.256), (-34.04, -1.06, 1.256), (56.8, -1.244, 1.245), (-34.04, -1.244, 1.245), (56.8, -1.381, 1.234), (-34.04, -1.381, 1.234), (56.8, -1.466, 1.221), (-34.04, -1.466, 1.221), (56.8, -1.494, 1.207), (-34.04, -1.494, 1.207), (56.8, -1.466, 1.194), (-34.04, -1.466, 1.194), (56.8, -1.381, 1.181), (-34.04, -1.381, 1.181), (56.8, -1.244, 1.169), (-34.04, -1.244, 1.169), (56.8, -1.06, 1.158), (-34.04, -1.06, 1.158), (56.8, -0.8345, 1.15), (-34.04, -0.8345, 1.15), (56.8, -0.5778, 1.143), (-34.04, -0.5778, 1.143), (56.8, -0.2992, 1.139), (-34.04, -0.2992, 1.139), (56.8, -0.009462, 1.138), (-34.04, -0.009462, 1.138), (56.8, 0.2803, 1.139), (-34.04, 0.2803, 1.139), (56.8, 0.5588, 1.143), (-34.04, 0.5588, 1.143), (56.8, 0.8156, 1.15), (-34.04, 0.8156, 1.15), (56.8, 1.041, 1.158), (-34.04, 1.041, 1.158), (56.8, 1.225, 1.169), (-34.04, 1.225, 1.169), (56.8, 1.363, 1.181), (-34.04, 1.363, 1.181), (56.8, 1.447, 1.194), (-34.04, 1.447, 1.194), (56.8, 1.476, 1.639), (-34.04, 1.476, 1.639), (56.8, 1.447, 1.652), (-34.04, 1.447, 1.652), (56.8, 1.363, 1.665), (-34.04, 1.363, 1.665), (56.8, 1.225, 1.677), (-34.04, 1.225, 1.677), (56.8, 1.041, 1.688), (-34.04, 1.041, 1.688), (56.8, 0.8156, 1.696), (-34.04, 0.8156, 1.696), (56.8, 0.5588, 1.703), (-34.04, 0.5588, 1.703), (56.8, 0.2803, 1.707), (-34.04, 0.2803, 1.707), (56.8, -0.009463, 1.708), (-34.04, -0.009463, 1.708), (56.8, -0.2992, 1.707), (-34.04, -0.2992, 1.707), (56.8, -0.5778, 1.703), (-34.04, -0.5778, 1.703), (56.8, -0.8345, 1.696), (-34.04, -0.8345, 1.696), (56.8, -1.06, 1.688), (-34.04, -1.06, 1.688), (56.8, -1.244, 1.677), (-34.04, -1.244, 1.677), (56.8, -1.381, 1.665), (-34.04, -1.381, 1.665), (56.8, -1.466, 1.652), (-34.04, -1.466, 1.652), (56.8, -1.494, 1.639), (-34.04, -1.494, 1.639), (56.8, -1.466, 1.626), (-34.04, -1.466, 1.626), (56.8, -1.381, 1.613), (-34.04, -1.381, 1.613), (56.8, -1.244, 1.601), (-34.04, -1.244, 1.601), (56.8, -1.06, 1.59), (-34.04, -1.06, 1.59), (56.8, -0.8345, 1.582), (-34.04, -0.8345, 1.582), (56.8, -0.5778, 1.575), (-34.04, -0.5778, 1.575), (56.8, -0.2992, 1.571), (-34.04, -0.2992, 1.571), (56.8, -0.009462, 1.57), (-34.04, -0.009462, 1.57), (56.8, 0.2803, 1.571), (-34.04, 0.2803, 1.571), (56.8, 0.5588, 1.575), (-34.04, 0.5588, 1.575), (56.8, 0.8156, 1.582), (-34.04, 0.8156, 1.582), (56.8, 1.041, 1.59), (-34.04, 1.041, 1.59), (56.8, 1.225, 1.601), (-34.04, 1.225, 1.601), (56.8, 1.363, 1.613), (-34.04, 1.363, 1.613), (56.8, 1.447, 1.626), (-34.04, 1.447, 1.626), (56.8, 1.476, 2.095), (-34.04, 1.476, 2.095), (56.8, 1.447, 2.109), (-34.04, 1.447, 2.109), (56.8, 1.363, 2.121), (-34.04, 1.363, 2.121), (56.8, 1.225, 2.133), (-34.04, 1.225, 2.133), (56.8, 1.041, 2.144), (-34.04, 1.041, 2.144), (56.8, 0.8156, 2.152), (-34.04, 0.8156, 2.152), (56.8, 0.5588, 2.159), (-34.04, 0.5588, 2.159), (56.8, 0.2803, 2.163), (-34.04, 0.2803, 2.163), (56.8, -0.009463, 2.164), (-34.04, -0.009463, 2.164), (56.8, -0.2992, 2.163), (-34.04, -0.2992, 2.163), (56.8, -0.5778, 2.159), (-34.04, -0.5778, 2.159), (56.8, -0.8345, 2.152), (-34.04, -0.8345, 2.152), (56.8, -1.06, 2.144), (-34.04, -1.06, 2.144), (56.8, -1.244, 2.133), (-34.04, -1.244, 2.133), (56.8, -1.381, 2.121), (-34.04, -1.381, 2.121), (56.8, -1.466, 2.109), (-34.04, -1.466, 2.109), (56.8, -1.494, 2.095), (-34.04, -1.494, 2.095), (56.8, -1.466, 2.082), (-34.04, -1.466, 2.082), (56.8, -1.381, 2.069), (-34.04, -1.381, 2.069), (56.8, -1.244, 2.057), (-34.04, -1.244, 2.057), (56.8, -1.06, 2.046), (-34.04, -1.06, 2.046), (56.8, -0.8345, 2.038), (-34.04, -0.8345, 2.038), (56.8, -0.5778, 2.031), (-34.04, -0.5778, 2.031), (56.8, -0.2992, 2.027), (-34.04, -0.2992, 2.027), (56.8, -0.009462, 2.026), (-34.04, -0.009462, 2.026), (56.8, 0.2803, 2.027), (-34.04, 0.2803, 2.027), (56.8, 0.5588, 2.031), (-34.04, 0.5588, 2.031), (56.8, 0.8156, 2.038), (-34.04, 0.8156, 2.038), (56.8, 1.041, 2.046), (-34.04, 1.041, 2.046), (56.8, 1.225, 2.057), (-34.04, 1.225, 2.057), (56.8, 1.363, 2.069), (-34.04, 1.363, 2.069), (56.8, 1.447, 2.082), (-34.04, 1.447, 2.082), (56.8, 1.476, 3.396), (-34.04, 1.476, 3.396), (56.8, 1.447, 3.409), (-34.04, 1.447, 3.409), (56.8, 1.363, 3.422), (-34.04, 1.363, 3.422), (56.8, 1.225, 3.434), (-34.04, 1.225, 3.434), (56.8, 1.041, 3.444), (-34.04, 1.041, 3.444), (56.8, 0.8156, 3.453), (-34.04, 0.8156, 3.453), (56.8, 0.5588, 3.459), (-34.04, 0.5588, 3.459), (56.8, 0.2803, 3.463), (-34.04, 0.2803, 3.463), (56.8, -0.009463, 3.465), (-34.04, -0.009463, 3.465), (56.8, -0.2992, 3.463), (-34.04, -0.2992, 3.463), (56.8, -0.5778, 3.459), (-34.04, -0.5778, 3.459), (56.8, -0.8345, 3.453), (-34.04, -0.8345, 3.453), (56.8, -1.06, 3.444), (-34.04, -1.06, 3.444), (56.8, -1.244, 3.434), (-34.04, -1.244, 3.434), (56.8, -1.381, 3.422), (-34.04, -1.381, 3.422), (56.8, -1.466, 3.409), (-34.04, -1.466, 3.409), (56.8, -1.494, 3.396), (-34.04, -1.494, 3.396), (56.8, -1.466, 3.382), (-34.04, -1.466, 3.382), (56.8, -1.381, 3.369), (-34.04, -1.381, 3.369), (56.8, -1.244, 3.357), (-34.04, -1.244, 3.357), (56.8, -1.06, 3.347), (-34.04, -1.06, 3.347), (56.8, -0.8345, 3.338), (-34.04, -0.8345, 3.338), (56.8, -0.5778, 3.332), (-34.04, -0.5778, 3.332), (56.8, -0.2992, 3.328), (-34.04, -0.2992, 3.328), (56.8, -0.009462, 3.327), (-34.04, -0.009462, 3.327), (56.8, 0.2803, 3.328), (-34.04, 0.2803, 3.328), (56.8, 0.5588, 3.332), (-34.04, 0.5588, 3.332), (56.8, 0.8156, 3.338), (-34.04, 0.8156, 3.338), (56.8, 1.041, 3.347), (-34.04, 1.041, 3.347), (56.8, 1.225, 3.357), (-34.04, 1.225, 3.357), (56.8, 1.363, 3.369), (-34.04, 1.363, 3.369), (56.8, 1.447, 3.382), (-34.04, 1.447, 3.382), (56.8, 1.476, 2.94), (-34.04, 1.476, 2.94), (56.8, 1.447, 2.953), (-34.04, 1.447, 2.953), (56.8, 1.363, 2.966), (-34.04, 1.363, 2.966), (56.8, 1.225, 2.978), (-34.04, 1.225, 2.978), (56.8, 1.041, 2.988), (-34.04, 1.041, 2.988), (56.8, 0.8156, 2.997), (-34.04, 0.8156, 2.997), (56.8, 0.5588, 3.003), (-34.04, 0.5588, 3.003), (56.8, 0.2803, 3.007), (-34.04, 0.2803, 3.007), (56.8, -0.009463, 3.009), (-34.04, -0.009463, 3.009), (56.8, -0.2992, 3.007), (-34.04, -0.2992, 3.007), (56.8, -0.5778, 3.003), (-34.04, -0.5778, 3.003), (56.8, -0.8345, 2.997), (-34.04, -0.8345, 2.997), (56.8, -1.06, 2.988), (-34.04, -1.06, 2.988), (56.8, -1.244, 2.978), (-34.04, -1.244, 2.978), (56.8, -1.381, 2.966), (-34.04, -1.381, 2.966), (56.8, -1.466, 2.953), (-34.04, -1.466, 2.953), (56.8, -1.494, 2.94), (-34.04, -1.494, 2.94), (56.8, -1.466, 2.926), (-34.04, -1.466, 2.926), (56.8, -1.381, 2.913), (-34.04, -1.381, 2.913), (56.8, -1.244, 2.901), (-34.04, -1.244, 2.901), (56.8, -1.06, 2.891), (-34.04, -1.06, 2.891), (56.8, -0.8345, 2.882), (-34.04, -0.8345, 2.882), (56.8, -0.5778, 2.876), (-34.04, -0.5778, 2.876), (56.8, -0.2992, 2.872), (-34.04, -0.2992, 2.872), (56.8, -0.009462, 2.871), (-34.04, -0.009462, 2.871), (56.8, 0.2803, 2.872), (-34.04, 0.2803, 2.872), (56.8, 0.5588, 2.876), (-34.04, 0.5588, 2.876), (56.8, 0.8156, 2.882), (-34.04, 0.8156, 2.882), (56.8, 1.041, 2.891), (-34.04, 1.041, 2.891), (56.8, 1.225, 2.901), (-34.04, 1.225, 2.901), (56.8, 1.363, 2.913), (-34.04, 1.363, 2.913), (56.8, 1.447, 2.926), (-34.04, 1.447, 2.926), (56.8, 1.476, 2.508), (-34.04, 1.476, 2.508), (56.8, 1.447, 2.521), (-34.04, 1.447, 2.521), (56.8, 1.363, 2.534), (-34.04, 1.363, 2.534), (56.8, 1.225, 2.546), (-34.04, 1.225, 2.546), (56.8, 1.041, 2.556), (-34.04, 1.041, 2.556), (56.8, 0.8156, 2.565), (-34.04, 0.8156, 2.565), (56.8, 0.5588, 2.571), (-34.04, 0.5588, 2.571), (56.8, 0.2803, 2.575), (-34.04, 0.2803, 2.575), (56.8, -0.009463, 2.577), (-34.04, -0.009463, 2.577), (56.8, -0.2992, 2.575), (-34.04, -0.2992, 2.575), (56.8, -0.5778, 2.571), (-34.04, -0.5778, 2.571), (56.8, -0.8345, 2.565), (-34.04, -0.8345, 2.565), (56.8, -1.06, 2.556), (-34.04, -1.06, 2.556), (56.8, -1.244, 2.546), (-34.04, -1.244, 2.546), (56.8, -1.381, 2.534), (-34.04, -1.381, 2.534), (56.8, -1.466, 2.521), (-34.04, -1.466, 2.521), (56.8, -1.494, 2.508), (-34.04, -1.494, 2.508), (56.8, -1.466, 2.494), (-34.04, -1.466, 2.494), (56.8, -1.381, 2.481), (-34.04, -1.381, 2.481), (56.8, -1.244, 2.469), (-34.04, -1.244, 2.469), (56.8, -1.06, 2.459), (-34.04, -1.06, 2.459), (56.8, -0.8345, 2.45), (-34.04, -0.8345, 2.45), (56.8, -0.5778, 2.444), (-34.04, -0.5778, 2.444), (56.8, -0.2992, 2.44), (-34.04, -0.2992, 2.44), (56.8, -0.009462, 2.439), (-34.04, -0.009462, 2.439), (56.8, 0.2803, 2.44), (-34.04, 0.2803, 2.44), (56.8, 0.5588, 2.444), (-34.04, 0.5588, 2.444), (56.8, 0.8156, 2.45), (-34.04, 0.8156, 2.45), (56.8, 1.041, 2.459), (-34.04, 1.041, 2.459), (56.8, 1.225, 2.469), (-34.04, 1.225, 2.469), (56.8, 1.363, 2.481), (-34.04, 1.363, 2.481), (56.8, 1.447, 2.494), (-34.04, 1.447, 2.494), (56.8, 1.476, 3.843), (-34.04, 1.476, 3.843), (56.8, 1.447, 3.857), (-34.04, 1.447, 3.857), (56.8, 1.363, 3.87), (-34.04, 1.363, 3.87), (56.8, 1.225, 3.882), (-34.04, 1.225, 3.882), (56.8, 1.041, 3.892), (-34.04, 1.041, 3.892), (56.8, 0.8156, 3.901), (-34.04, 0.8156, 3.901), (56.8, 0.5588, 3.907), (-34.04, 0.5588, 3.907), (56.8, 0.2803, 3.911), (-34.04, 0.2803, 3.911), (56.8, -0.009463, 3.912), (-34.04, -0.009463, 3.912), (56.8, -0.2992, 3.911), (-34.04, -0.2992, 3.911), (56.8, -0.5778, 3.907), (-34.04, -0.5778, 3.907), (56.8, -0.8345, 3.901), (-34.04, -0.8345, 3.901), (56.8, -1.06, 3.892), (-34.04, -1.06, 3.892), (56.8, -1.244, 3.882), (-34.04, -1.244, 3.882), (56.8, -1.381, 3.87), (-34.04, -1.381, 3.87), (56.8, -1.466, 3.857), (-34.04, -1.466, 3.857), (56.8, -1.494, 3.843), (-34.04, -1.494, 3.843), (56.8, -1.466, 3.83), (-34.04, -1.466, 3.83), (56.8, -1.381, 3.817), (-34.04, -1.381, 3.817), (56.8, -1.244, 3.805), (-34.04, -1.244, 3.805), (56.8, -1.06, 3.795), (-34.04, -1.06, 3.795), (56.8, -0.8345, 3.786), (-34.04, -0.8345, 3.786), (56.8, -0.5778, 3.78), (-34.04, -0.5778, 3.78), (56.8, -0.2992, 3.776), (-34.04, -0.2992, 3.776), (56.8, -0.009462, 3.774), (-34.04, -0.009462, 3.774), (56.8, 0.2803, 3.776), (-34.04, 0.2803, 3.776), (56.8, 0.5588, 3.78), (-34.04, 0.5588, 3.78), (56.8, 0.8156, 3.786), (-34.04, 0.8156, 3.786), (56.8, 1.041, 3.795), (-34.04, 1.041, 3.795), (56.8, 1.225, 3.805), (-34.04, 1.225, 3.805), (56.8, 1.363, 3.817), (-34.04, 1.363, 3.817), (56.8, 1.447, 3.83), (-34.04, 1.447, 3.83), (56.8, 1.476, 4.275), (-34.04, 1.476, 4.275), (56.8, 1.447, 4.289), (-34.04, 1.447, 4.289), (56.8, 1.363, 4.302), (-34.04, 1.363, 4.302), (56.8, 1.225, 4.314), (-34.04, 1.225, 4.314), (56.8, 1.041, 4.324), (-34.04, 1.041, 4.324), (56.8, 0.8156, 4.333), (-34.04, 0.8156, 4.333), (56.8, 0.5588, 4.339), (-34.04, 0.5588, 4.339), (56.8, 0.2803, 4.343), (-34.04, 0.2803, 4.343), (56.8, -0.009463, 4.344), (-34.04, -0.009463, 4.344), (56.8, -0.2992, 4.343), (-34.04, -0.2992, 4.343), (56.8, -0.5778, 4.339), (-34.04, -0.5778, 4.339), (56.8, -0.8345, 4.333), (-34.04, -0.8345, 4.333), (56.8, -1.06, 4.324), (-34.04, -1.06, 4.324), (56.8, -1.244, 4.314), (-34.04, -1.244, 4.314), (56.8, -1.381, 4.302), (-34.04, -1.381, 4.302), (56.8, -1.466, 4.289), (-34.04, -1.466, 4.289), (56.8, -1.494, 4.275), (-34.04, -1.494, 4.275), (56.8, -1.466, 4.262), (-34.04, -1.466, 4.262), (56.8, -1.381, 4.249), (-34.04, -1.381, 4.249), (56.8, -1.244, 4.237), (-34.04, -1.244, 4.237), (56.8, -1.06, 4.227), (-34.04, -1.06, 4.227), (56.8, -0.8345, 4.218), (-34.04, -0.8345, 4.218), (56.8, -0.5778, 4.212), (-34.04, -0.5778, 4.212), (56.8, -0.2992, 4.208), (-34.04, -0.2992, 4.208), (56.8, -0.009462, 4.206), (-34.04, -0.009462, 4.206), (56.8, 0.2803, 4.208), (-34.04, 0.2803, 4.208), (56.8, 0.5588, 4.212), (-34.04, 0.5588, 4.212), (56.8, 0.8156, 4.218), (-34.04, 0.8156, 4.218), (56.8, 1.041, 4.227), (-34.04, 1.041, 4.227), (56.8, 1.225, 4.237), (-34.04, 1.225, 4.237), (56.8, 1.363, 4.249), (-34.04, 1.363, 4.249), (56.8, 1.447, 4.262), (-34.04, 1.447, 4.262), (56.8, 1.476, 4.731), (-34.04, 1.476, 4.731), (56.8, 1.447, 4.745), (-34.04, 1.447, 4.745), (56.8, 1.363, 4.758), (-34.04, 1.363, 4.758), (56.8, 1.225, 4.77), (-34.04, 1.225, 4.77), (56.8, 1.041, 4.78), (-34.04, 1.041, 4.78), (56.8, 0.8156, 4.789), (-34.04, 0.8156, 4.789), (56.8, 0.5588, 4.795), (-34.04, 0.5588, 4.795), (56.8, 0.2803, 4.799), (-34.04, 0.2803, 4.799), (56.8, -0.009463, 4.8), (-34.04, -0.009463, 4.8), (56.8, -0.2992, 4.799), (-34.04, -0.2992, 4.799), (56.8, -0.5778, 4.795), (-34.04, -0.5778, 4.795), (56.8, -0.8345, 4.789), (-34.04, -0.8345, 4.789), (56.8, -1.06, 4.78), (-34.04, -1.06, 4.78), (56.8, -1.244, 4.77), (-34.04, -1.244, 4.77), (56.8, -1.381, 4.758), (-34.04, -1.381, 4.758), (56.8, -1.466, 4.745), (-34.04, -1.466, 4.745), (56.8, -1.494, 4.731), (-34.04, -1.494, 4.731), (56.8, -1.466, 4.718), (-34.04, -1.466, 4.718), (56.8, -1.381, 4.705), (-34.04, -1.381, 4.705), (56.8, -1.244, 4.693), (-34.04, -1.244, 4.693), (56.8, -1.06, 4.683), (-34.04, -1.06, 4.683), (56.8, -0.8345, 4.674), (-34.04, -0.8345, 4.674), (56.8, -0.5778, 4.668), (-34.04, -0.5778, 4.668), (56.8, -0.2992, 4.664), (-34.04, -0.2992, 4.664), (56.8, -0.009462, 4.662), (-34.04, -0.009462, 4.662), (56.8, 0.2803, 4.664), (-34.04, 0.2803, 4.664), (56.8, 0.5588, 4.668), (-34.04, 0.5588, 4.668), (56.8, 0.8156, 4.674), (-34.04, 0.8156, 4.674), (56.8, 1.041, 4.683), (-34.04, 1.041, 4.683), (56.8, 1.225, 4.693), (-34.04, 1.225, 4.693), (56.8, 1.363, 4.705), (-34.04, 1.363, 4.705), (56.8, 1.447, 4.718), (-34.04, 1.447, 4.718), (56.8, 1.476, -1.251), (-34.04, 1.476, -1.251), (56.8, 1.447, -1.238), (-34.04, 1.447, -1.238), (56.8, 1.363, -1.225), (-34.04, 1.363, -1.225), (56.8, 1.225, -1.213), (-34.04, 1.225, -1.213), (56.8, 1.041, -1.203), (-34.04, 1.041, -1.203), (56.8, 0.8156, -1.194), (-34.04, 0.8156, -1.194), (56.8, 0.5588, -1.188), (-34.04, 0.5588, -1.188), (56.8, 0.2803, -1.184), (-34.04, 0.2803, -1.184), (56.8, -0.009463, -1.182), (-34.04, -0.009463, -1.182), (56.8, -0.2992, -1.184), (-34.04, -0.2992, -1.184), (56.8, -0.5778, -1.188), (-34.04, -0.5778, -1.188), (56.8, -0.8345, -1.194), (-34.04, -0.8345, -1.194), (56.8, -1.06, -1.203), (-34.04, -1.06, -1.203), (56.8, -1.244, -1.213), (-34.04, -1.244, -1.213), (56.8, -1.381, -1.225), (-34.04, -1.381, -1.225), (56.8, -1.466, -1.238), (-34.04, -1.466, -1.238), (56.8, -1.494, -1.251), (-34.04, -1.494, -1.251), (56.8, -1.466, -1.265), (-34.04, -1.466, -1.265), (56.8, -1.381, -1.278), (-34.04, -1.381, -1.278), (56.8, -1.244, -1.29), (-34.04, -1.244, -1.29), (56.8, -1.06, -1.3), (-34.04, -1.06, -1.3), (56.8, -0.8345, -1.309), (-34.04, -0.8345, -1.309), (56.8, -0.5778, -1.315), (-34.04, -0.5778, -1.315), (56.8, -0.2992, -1.319), (-34.04, -0.2992, -1.319), (56.8, -0.009462, -1.32), (-34.04, -0.009462, -1.32), (56.8, 0.2803, -1.319), (-34.04, 0.2803, -1.319), (56.8, 0.5588, -1.315), (-34.04, 0.5588, -1.315), (56.8, 0.8156, -1.309), (-34.04, 0.8156, -1.309), (56.8, 1.041, -1.3), (-34.04, 1.041, -1.3), (56.8, 1.225, -1.29), (-34.04, 1.225, -1.29), (56.8, 1.363, -1.278), (-34.04, 1.363, -1.278), (56.8, 1.447, -1.265), (-34.04, 1.447, -1.265), (56.8, 1.476, -1.707), (-34.04, 1.476, -1.707), (56.8, 1.447, -1.694), (-34.04, 1.447, -1.694), (56.8, 1.363, -1.681), (-34.04, 1.363, -1.681), (56.8, 1.225, -1.669), (-34.04, 1.225, -1.669), (56.8, 1.041, -1.659), (-34.04, 1.041, -1.659), (56.8, 0.8156, -1.65), (-34.04, 0.8156, -1.65), (56.8, 0.5588, -1.644), (-34.04, 0.5588, -1.644), (56.8, 0.2803, -1.64), (-34.04, 0.2803, -1.64), (56.8, -0.009463, -1.638), (-34.04, -0.009463, -1.638), (56.8, -0.2992, -1.64), (-34.04, -0.2992, -1.64), (56.8, -0.5778, -1.644), (-34.04, -0.5778, -1.644), (56.8, -0.8345, -1.65), (-34.04, -0.8345, -1.65), (56.8, -1.06, -1.659), (-34.04, -1.06, -1.659), (56.8, -1.244, -1.669), (-34.04, -1.244, -1.669), (56.8, -1.381, -1.681), (-34.04, -1.381, -1.681), (56.8, -1.466, -1.694), (-34.04, -1.466, -1.694), (56.8, -1.494, -1.707), (-34.04, -1.494, -1.707), (56.8, -1.466, -1.721), (-34.04, -1.466, -1.721), (56.8, -1.381, -1.734), (-34.04, -1.381, -1.734), (56.8, -1.244, -1.746), (-34.04, -1.244, -1.746), (56.8, -1.06, -1.756), (-34.04, -1.06, -1.756), (56.8, -0.8345, -1.765), (-34.04, -0.8345, -1.765), (56.8, -0.5778, -1.771), (-34.04, -0.5778, -1.771), (56.8, -0.2992, -1.775), (-34.04, -0.2992, -1.775), (56.8, -0.009462, -1.776), (-34.04, -0.009462, -1.776), (56.8, 0.2803, -1.775), (-34.04, 0.2803, -1.775), (56.8, 0.5588, -1.771), (-34.04, 0.5588, -1.771), (56.8, 0.8156, -1.765), (-34.04, 0.8156, -1.765), (56.8, 1.041, -1.756), (-34.04, 1.041, -1.756), (56.8, 1.225, -1.746), (-34.04, 1.225, -1.746), (56.8, 1.363, -1.734), (-34.04, 1.363, -1.734), (56.8, 1.447, -1.721), (-34.04, 1.447, -1.721), (56.8, 1.476, -2.139), (-34.04, 1.476, -2.139), (56.8, 1.447, -2.126), (-34.04, 1.447, -2.126), (56.8, 1.363, -2.113), (-34.04, 1.363, -2.113), (56.8, 1.225, -2.101), (-34.04, 1.225, -2.101), (56.8, 1.041, -2.09), (-34.04, 1.041, -2.09), (56.8, 0.8156, -2.082), (-34.04, 0.8156, -2.082), (56.8, 0.5588, -2.075), (-34.04, 0.5588, -2.075), (56.8, 0.2803, -2.072), (-34.04, 0.2803, -2.072), (56.8, -0.009463, -2.07), (-34.04, -0.009463, -2.07), (56.8, -0.2992, -2.072), (-34.04, -0.2992, -2.072), (56.8, -0.5778, -2.075), (-34.04, -0.5778, -2.075), (56.8, -0.8345, -2.082), (-34.04, -0.8345, -2.082), (56.8, -1.06, -2.09), (-34.04, -1.06, -2.09), (56.8, -1.244, -2.101), (-34.04, -1.244, -2.101), (56.8, -1.381, -2.113), (-34.04, -1.381, -2.113), (56.8, -1.466, -2.126), (-34.04, -1.466, -2.126), (56.8, -1.494, -2.139), (-34.04, -1.494, -2.139), (56.8, -1.466, -2.153), (-34.04, -1.466, -2.153), (56.8, -1.381, -2.166), (-34.04, -1.381, -2.166), (56.8, -1.244, -2.178), (-34.04, -1.244, -2.178), (56.8, -1.06, -2.188), (-34.04, -1.06, -2.188), (56.8, -0.8345, -2.197), (-34.04, -0.8345, -2.197), (56.8, -0.5778, -2.203), (-34.04, -0.5778, -2.203), (56.8, -0.2992, -2.207), (-34.04, -0.2992, -2.207), (56.8, -0.009462, -2.208), (-34.04, -0.009462, -2.208), (56.8, 0.2803, -2.207), (-34.04, 0.2803, -2.207), (56.8, 0.5588, -2.203), (-34.04, 0.5588, -2.203), (56.8, 0.8156, -2.197), (-34.04, 0.8156, -2.197), (56.8, 1.041, -2.188), (-34.04, 1.041, -2.188), (56.8, 1.225, -2.178), (-34.04, 1.225, -2.178), (56.8, 1.363, -2.166), (-34.04, 1.363, -2.166), (56.8, 1.447, -2.153), (-34.04, 1.447, -2.153), (56.8, 1.476, -3.475), (-34.04, 1.476, -3.475), (56.8, 1.447, -3.462), (-34.04, 1.447, -3.462), (56.8, 1.363, -3.449), (-34.04, 1.363, -3.449), (56.8, 1.225, -3.437), (-34.04, 1.225, -3.437), (56.8, 1.041, -3.426), (-34.04, 1.041, -3.426), (56.8, 0.8156, -3.418), (-34.04, 0.8156, -3.418), (56.8, 0.5588, -3.411), (-34.04, 0.5588, -3.411), (56.8, 0.2803, -3.407), (-34.04, 0.2803, -3.407), (56.8, -0.009463, -3.406), (-34.04, -0.009463, -3.406), (56.8, -0.2992, -3.407), (-34.04, -0.2992, -3.407), (56.8, -0.5778, -3.411), (-34.04, -0.5778, -3.411), (56.8, -0.8345, -3.418), (-34.04, -0.8345, -3.418), (56.8, -1.06, -3.426), (-34.04, -1.06, -3.426), (56.8, -1.244, -3.437), (-34.04, -1.244, -3.437), (56.8, -1.381, -3.449), (-34.04, -1.381, -3.449), (56.8, -1.466, -3.462), (-34.04, -1.466, -3.462), (56.8, -1.494, -3.475), (-34.04, -1.494, -3.475), (56.8, -1.466, -3.489), (-34.04, -1.466, -3.489), (56.8, -1.381, -3.501), (-34.04, -1.381, -3.501), (56.8, -1.244, -3.513), (-34.04, -1.244, -3.513), (56.8, -1.06, -3.524), (-34.04, -1.06, -3.524), (56.8, -0.8345, -3.532), (-34.04, -0.8345, -3.532), (56.8, -0.5778, -3.539), (-34.04, -0.5778, -3.539), (56.8, -0.2992, -3.543), (-34.04, -0.2992, -3.543), (56.8, -0.009462, -3.544), (-34.04, -0.009462, -3.544), (56.8, 0.2803, -3.543), (-34.04, 0.2803, -3.543), (56.8, 0.5588, -3.539), (-34.04, 0.5588, -3.539), (56.8, 0.8156, -3.532), (-34.04, 0.8156, -3.532), (56.8, 1.041, -3.524), (-34.04, 1.041, -3.524), (56.8, 1.225, -3.513), (-34.04, 1.225, -3.513), (56.8, 1.363, -3.501), (-34.04, 1.363, -3.501), (56.8, 1.447, -3.489), (-34.04, 1.447, -3.489), (56.8, 1.476, -3.043), (-34.04, 1.476, -3.043), (56.8, 1.447, -3.03), (-34.04, 1.447, -3.03), (56.8, 1.363, -3.017), (-34.04, 1.363, -3.017), (56.8, 1.225, -3.005), (-34.04, 1.225, -3.005), (56.8, 1.041, -2.994), (-34.04, 1.041, -2.994), (56.8, 0.8156, -2.986), (-34.04, 0.8156, -2.986), (56.8, 0.5588, -2.979), (-34.04, 0.5588, -2.979), (56.8, 0.2803, -2.975), (-34.04, 0.2803, -2.975), (56.8, -0.009463, -2.974), (-34.04, -0.009463, -2.974), (56.8, -0.2992, -2.975), (-34.04, -0.2992, -2.975), (56.8, -0.5778, -2.979), (-34.04, -0.5778, -2.979), (56.8, -0.8345, -2.986), (-34.04, -0.8345, -2.986), (56.8, -1.06, -2.994), (-34.04, -1.06, -2.994), (56.8, -1.244, -3.005), (-34.04, -1.244, -3.005), (56.8, -1.381, -3.017), (-34.04, -1.381, -3.017), (56.8, -1.466, -3.03), (-34.04, -1.466, -3.03), (56.8, -1.494, -3.043), (-34.04, -1.494, -3.043), (56.8, -1.466, -3.057), (-34.04, -1.466, -3.057), (56.8, -1.381, -3.07), (-34.04, -1.381, -3.07), (56.8, -1.244, -3.081), (-34.04, -1.244, -3.081), (56.8, -1.06, -3.092), (-34.04, -1.06, -3.092), (56.8, -0.8345, -3.101), (-34.04, -0.8345, -3.101), (56.8, -0.5778, -3.107), (-34.04, -0.5778, -3.107), (56.8, -0.2992, -3.111), (-34.04, -0.2992, -3.111), (56.8, -0.009462, -3.112), (-34.04, -0.009462, -3.112), (56.8, 0.2803, -3.111), (-34.04, 0.2803, -3.111), (56.8, 0.5588, -3.107), (-34.04, 0.5588, -3.107), (56.8, 0.8156, -3.101), (-34.04, 0.8156, -3.101), (56.8, 1.041, -3.092), (-34.04, 1.041, -3.092), (56.8, 1.225, -3.081), (-34.04, 1.225, -3.081), (56.8, 1.363, -3.07), (-34.04, 1.363, -3.07), (56.8, 1.447, -3.057), (-34.04, 1.447, -3.057), (56.8, 1.476, -2.587), (-34.04, 1.476, -2.587), (56.8, 1.447, -2.574), (-34.04, 1.447, -2.574), (56.8, 1.363, -2.561), (-34.04, 1.363, -2.561), (56.8, 1.225, -2.549), (-34.04, 1.225, -2.549), (56.8, 1.041, -2.538), (-34.04, 1.041, -2.538), (56.8, 0.8156, -2.53), (-34.04, 0.8156, -2.53), (56.8, 0.5588, -2.523), (-34.04, 0.5588, -2.523), (56.8, 0.2803, -2.519), (-34.04, 0.2803, -2.519), (56.8, -0.009463, -2.518), (-34.04, -0.009463, -2.518), (56.8, -0.2992, -2.519), (-34.04, -0.2992, -2.519), (56.8, -0.5778, -2.523), (-34.04, -0.5778, -2.523), (56.8, -0.8345, -2.53), (-34.04, -0.8345, -2.53), (56.8, -1.06, -2.538), (-34.04, -1.06, -2.538), (56.8, -1.244, -2.549), (-34.04, -1.244, -2.549), (56.8, -1.381, -2.561), (-34.04, -1.381, -2.561), (56.8, -1.466, -2.574), (-34.04, -1.466, -2.574), (56.8, -1.494, -2.587), (-34.04, -1.494, -2.587), (56.8, -1.466, -2.601), (-34.04, -1.466, -2.601), (56.8, -1.381, -2.614), (-34.04, -1.381, -2.614), (56.8, -1.244, -2.625), (-34.04, -1.244, -2.625), (56.8, -1.06, -2.636), (-34.04, -1.06, -2.636), (56.8, -0.8345, -2.645), (-34.04, -0.8345, -2.645), (56.8, -0.5778, -2.651), (-34.04, -0.5778, -2.651), (56.8, -0.2992, -2.655), (-34.04, -0.2992, -2.655), (56.8, -0.009462, -2.656), (-34.04, -0.009462, -2.656), (56.8, 0.2803, -2.655), (-34.04, 0.2803, -2.655), (56.8, 0.5588, -2.651), (-34.04, 0.5588, -2.651), (56.8, 0.8156, -2.645), (-34.04, 0.8156, -2.645), (56.8, 1.041, -2.636), (-34.04, 1.041, -2.636), (56.8, 1.225, -2.625), (-34.04, 1.225, -2.625), (56.8, 1.363, -2.614), (-34.04, 1.363, -2.614), (56.8, 1.447, -2.601), (-34.04, 1.447, -2.601), (56.8, 1.476, -3.888), (-34.04, 1.476, -3.888), (56.8, 1.447, -3.874), (-34.04, 1.447, -3.874), (56.8, 1.363, -3.861), (-34.04, 1.363, -3.861), (56.8, 1.225, -3.849), (-34.04, 1.225, -3.849), (56.8, 1.041, -3.839), (-34.04, 1.041, -3.839), (56.8, 0.8156, -3.83), (-34.04, 0.8156, -3.83), (56.8, 0.5588, -3.824), (-34.04, 0.5588, -3.824), (56.8, 0.2803, -3.82), (-34.04, 0.2803, -3.82), (56.8, -0.009463, -3.819), (-34.04, -0.009463, -3.819), (56.8, -0.2992, -3.82), (-34.04, -0.2992, -3.82), (56.8, -0.5778, -3.824), (-34.04, -0.5778, -3.824), (56.8, -0.8345, -3.83), (-34.04, -0.8345, -3.83), (56.8, -1.06, -3.839), (-34.04, -1.06, -3.839), (56.8, -1.244, -3.849), (-34.04, -1.244, -3.849), (56.8, -1.381, -3.861), (-34.04, -1.381, -3.861), (56.8, -1.466, -3.874), (-34.04, -1.466, -3.874), (56.8, -1.494, -3.888), (-34.04, -1.494, -3.888), (56.8, -1.466, -3.901), (-34.04, -1.466, -3.901), (56.8, -1.381, -3.914), (-34.04, -1.381, -3.914), (56.8, -1.244, -3.926), (-34.04, -1.244, -3.926), (56.8, -1.06, -3.936), (-34.04, -1.06, -3.936), (56.8, -0.8345, -3.945), (-34.04, -0.8345, -3.945), (56.8, -0.5778, -3.951), (-34.04, -0.5778, -3.951), (56.8, -0.2992, -3.955), (-34.04, -0.2992, -3.955), (56.8, -0.009462, -3.957), (-34.04, -0.009462, -3.957), (56.8, 0.2803, -3.955), (-34.04, 0.2803, -3.955), (56.8, 0.5588, -3.951), (-34.04, 0.5588, -3.951), (56.8, 0.8156, -3.945), (-34.04, 0.8156, -3.945), (56.8, 1.041, -3.936), (-34.04, 1.041, -3.936), (56.8, 1.225, -3.926), (-34.04, 1.225, -3.926), (56.8, 1.363, -3.914), (-34.04, 1.363, -3.914), (56.8, 1.447, -3.901), (-34.04, 1.447, -3.901), (56.8, 1.476, -4.344), (-34.04, 1.476, -4.344), (56.8, 1.447, -4.33), (-34.04, 1.447, -4.33), (56.8, 1.363, -4.317), (-34.04, 1.363, -4.317), (56.8, 1.225, -4.305), (-34.04, 1.225, -4.305), (56.8, 1.041, -4.295), (-34.04, 1.041, -4.295), (56.8, 0.8156, -4.286), (-34.04, 0.8156, -4.286), (56.8, 0.5588, -4.28), (-34.04, 0.5588, -4.28), (56.8, 0.2803, -4.276), (-34.04, 0.2803, -4.276), (56.8, -0.009463, -4.275), (-34.04, -0.009463, -4.275), (56.8, -0.2992, -4.276), (-34.04, -0.2992, -4.276), (56.8, -0.5778, -4.28), (-34.04, -0.5778, -4.28), (56.8, -0.8345, -4.286), (-34.04, -0.8345, -4.286), (56.8, -1.06, -4.295), (-34.04, -1.06, -4.295), (56.8, -1.244, -4.305), (-34.04, -1.244, -4.305), (56.8, -1.381, -4.317), (-34.04, -1.381, -4.317), (56.8, -1.466, -4.33), (-34.04, -1.466, -4.33), (56.8, -1.494, -4.344), (-34.04, -1.494, -4.344), (56.8, -1.466, -4.357), (-34.04, -1.466, -4.357), (56.8, -1.381, -4.37), (-34.04, -1.381, -4.37), (56.8, -1.244, -4.382), (-34.04, -1.244, -4.382), (56.8, -1.06, -4.393), (-34.04, -1.06, -4.393), (56.8, -0.8345, -4.401), (-34.04, -0.8345, -4.401), (56.8, -0.5778, -4.407), (-34.04, -0.5778, -4.407), (56.8, -0.2992, -4.411), (-34.04, -0.2992, -4.411), (56.8, -0.009462, -4.413), (-34.04, -0.009462, -4.413), (56.8, 0.2803, -4.411), (-34.04, 0.2803, -4.411), (56.8, 0.5588, -4.407), (-34.04, 0.5588, -4.407), (56.8, 0.8156, -4.401), (-34.04, 0.8156, -4.401), (56.8, 1.041, -4.393), (-34.04, 1.041, -4.393), (56.8, 1.225, -4.382), (-34.04, 1.225, -4.382), (56.8, 1.363, -4.37), (-34.04, 1.363, -4.37), (56.8, 1.447, -4.357), (-34.04, 1.447, -4.357), (56.8, 1.476, -4.776), (-34.04, 1.476, -4.776), (56.8, 1.447, -4.762), (-34.04, 1.447, -4.762), (56.8, 1.363, -4.749), (-34.04, 1.363, -4.749), (56.8, 1.225, -4.737), (-34.04, 1.225, -4.737), (56.8, 1.041, -4.727), (-34.04, 1.041, -4.727), (56.8, 0.8156, -4.718), (-34.04, 0.8156, -4.718), (56.8, 0.5588, -4.712), (-34.04, 0.5588, -4.712), (56.8, 0.2803, -4.708), (-34.04, 0.2803, -4.708), (56.8, -0.009463, -4.707), (-34.04, -0.009463, -4.707), (56.8, -0.2992, -4.708), (-34.04, -0.2992, -4.708), (56.8, -0.5778, -4.712), (-34.04, -0.5778, -4.712), (56.8, -0.8345, -4.718), (-34.04, -0.8345, -4.718), (56.8, -1.06, -4.727), (-34.04, -1.06, -4.727), (56.8, -1.244, -4.737), (-34.04, -1.244, -4.737), (56.8, -1.381, -4.749), (-34.04, -1.381, -4.749), (56.8, -1.466, -4.762), (-34.04, -1.466, -4.762), (56.8, -1.494, -4.776), (-34.04, -1.494, -4.776), (56.8, -1.466, -4.789), (-34.04, -1.466, -4.789), (56.8, -1.381, -4.802), (-34.04, -1.381, -4.802), (56.8, -1.244, -4.814), (-34.04, -1.244, -4.814), (56.8, -1.06, -4.824), (-34.04, -1.06, -4.824), (56.8, -0.8345, -4.833), (-34.04, -0.8345, -4.833), (56.8, -0.5778, -4.839), (-34.04, -0.5778, -4.839), (56.8, -0.2992, -4.843), (-34.04, -0.2992, -4.843), (56.8, -0.009462, -4.845), (-34.04, -0.009462, -4.845), (56.8, 0.2803, -4.843), (-34.04, 0.2803, -4.843), (56.8, 0.5588, -4.839), (-34.04, 0.5588, -4.839), (56.8, 0.8156, -4.833), (-34.04, 0.8156, -4.833), (56.8, 1.041, -4.824), (-34.04, 1.041, -4.824), (56.8, 1.225, -4.814), (-34.04, 1.225, -4.814), (56.8, 1.363, -4.802), (-34.04, 1.363, -4.802), (56.8, 1.447, -4.789), (-34.04, 1.447, -4.789)], [], [(0, 1, 3, 2), (2, 3, 7, 6), (6, 7, 5, 4), (4, 5, 1, 0), (2, 6, 4, 0), (7, 3, 1, 5), (8, 9, 11, 10), (10, 11, 13, 12), (12, 13, 15, 14), (14, 15, 17, 16), (16, 17, 19, 18), (18, 19, 21, 20), (20, 21, 23, 22), (22, 23, 25, 24), (24, 25, 27, 26), (26, 27, 29, 28), (28, 29, 31, 30), (30, 31, 33, 32), (32, 33, 35, 34), (34, 35, 37, 36), (36, 37, 39, 38), (38, 39, 41, 40), (40, 41, 43, 42), (42, 43, 45, 44), (44, 45, 47, 46), (46, 47, 49, 48), (48, 49, 51, 50), (50, 51, 53, 52), (52, 53, 55, 54), (54, 55, 57, 56), (56, 57, 59, 58), (58, 59, 61, 60), (60, 61, 63, 62), (62, 63, 65, 64), (64, 65, 67, 66), (66, 67, 69, 68), (11, 9, 71, 69, 67, 65, 63, 61, 59, 57, 55, 53, 51, 49, 47, 45, 43, 41, 39, 37, 35, 33, 31, 29, 27, 25, 23, 21, 19, 17, 15, 13), (68, 69, 71, 70), (70, 71, 9, 8), (8, 10, 12, 14, 16, 18, 20, 22, 24, 26, 28, 30, 32, 34, 36, 38, 40, 42, 44, 46, 48, 50, 52, 54, 56, 58, 60, 62, 64, 66, 68, 70), (72, 73, 75, 74), (74, 75, 77, 76), (76, 77, 79, 78), (78, 79, 81, 80), (80, 81, 83, 82), (82, 83, 85, 84), (84, 85, 87, 86), (86, 87, 89, 88), (88, 89, 91, 90), (90, 91, 93, 92), (92, 93, 95, 94), (94, 95, 97, 96), (96, 97, 99, 98), (98, 99, 101, 100), (100, 101, 103, 102), (102, 103, 105, 104), (104, 105, 107, 106), (106, 107, 109, 108), (108, 109, 111, 110), (110, 111, 113, 112), (112, 113, 115, 114), (114, 115, 117, 116), (116, 117, 119, 118), (118, 119, 121, 120), (120, 121, 123, 122), (122, 123, 125, 124), (124, 125, 127, 126), (126, 127, 129, 128), (128, 129, 131, 130), (130, 131, 133, 132), (75, 73, 135, 133, 131, 129, 127, 125, 123, 121, 119, 117, 115, 113, 111, 109, 107, 105, 103, 101, 99, 97, 95, 93, 91, 89, 87, 85, 83, 81, 79, 77), (132, 133, 135, 134), (134, 135, 73, 72), (72, 74, 76, 78, 80, 82, 84, 86, 88, 90, 92, 94, 96, 98, 100, 102, 104, 106, 108, 110, 112, 114, 116, 118, 120, 122, 124, 126, 128, 130, 132, 134), (136, 137, 139, 138), (138, 139, 141, 140), (140, 141, 143, 142), (142, 143, 145, 144), (144, 145, 147, 146), (146, 147, 149, 148), (148, 149, 151, 150), (150, 151, 153, 152), (152, 153, 155, 154), (154, 155, 157, 156), (156, 157, 159, 158), (158, 159, 161, 160), (160, 161, 163, 162), (162, 163, 165, 164), (164, 165, 167, 166), (166, 167, 169, 168), (168, 169, 171, 170), (170, 171, 173, 172), (172, 173, 175, 174), (174, 175, 177, 176), (176, 177, 179, 178), (178, 179, 181, 180), (180, 181, 183, 182), (182, 183, 185, 184), (184, 185, 187, 186), (186, 187, 189, 188), (188, 189, 191, 190), (190, 191, 193, 192), (192, 193, 195, 194), (194, 195, 197, 196), (139, 137, 199, 197, 195, 193, 191, 189, 187, 185, 183, 181, 179, 177, 175, 173, 171, 169, 167, 165, 163, 161, 159, 157, 155, 153, 151, 149, 147, 145, 143, 141), (196, 197, 199, 198), (198, 199, 137, 136), (136, 138, 140, 142, 144, 146, 148, 150, 152, 154, 156, 158, 160, 162, 164, 166, 168, 170, 172, 174, 176, 178, 180, 182, 184, 186, 188, 190, 192, 194, 196, 198), (200, 201, 203, 202), (202, 203, 205, 204), (204, 205, 207, 206), (206, 207, 209, 208), (208, 209, 211, 210), (210, 211, 213, 212), (212, 213, 215, 214), (214, 215, 217, 216), (216, 217, 219, 218), (218, 219, 221, 220), (220, 221, 223, 222), (222, 223, 225, 224), (224, 225, 227, 226), (226, 227, 229, 228), (228, 229, 231, 230), (230, 231, 233, 232), (232, 233, 235, 234), (234, 235, 237, 236), (236, 237, 239, 238), (238, 239, 241, 240), (240, 241, 243, 242), (242, 243, 245, 244), (244, 245, 247, 246), (246, 247, 249, 248), (248, 249, 251, 250), (250, 251, 253, 252), (252, 253, 255, 254), (254, 255, 257, 256), (256, 257, 259, 258), (258, 259, 261, 260), (203, 201, 263, 261, 259, 257, 255, 253, 251, 249, 247, 245, 243, 241, 239, 237, 235, 233, 231, 229, 227, 225, 223, 221, 219, 217, 215, 213, 211, 209, 207, 205), (260, 261, 263, 262), (262, 263, 201, 200), (200, 202, 204, 206, 208, 210, 212, 214, 216, 218, 220, 222, 224, 226, 228, 230, 232, 234, 236, 238, 240, 242, 244, 246, 248, 250, 252, 254, 256, 258, 260, 262), (264, 265, 267, 266), (266, 267, 269, 268), (268, 269, 271, 270), (270, 271, 273, 272), (272, 273, 275, 274), (274, 275, 277, 276), (276, 277, 279, 278), (278, 279, 281, 280), (280, 281, 283, 282), (282, 283, 285, 284), (284, 285, 287, 286), (286, 287, 289, 288), (288, 289, 291, 290), (290, 291, 293, 292), (292, 293, 295, 294), (294, 295, 297, 296), (296, 297, 299, 298), (298, 299, 301, 300), (300, 301, 303, 302), (302, 303, 305, 304), (304, 305, 307, 306), (306, 307, 309, 308), (308, 309, 311, 310), (310, 311, 313, 312), (312, 313, 315, 314), (314, 315, 317, 316), (316, 317, 319, 318), (318, 319, 321, 320), (320, 321, 323, 322), (322, 323, 325, 324), (267, 265, 327, 325, 323, 321, 319, 317, 315, 313, 311, 309, 307, 305, 303, 301, 299, 297, 295, 293, 291, 289, 287, 285, 283, 281, 279, 277, 275, 273, 271, 269), (324, 325, 327, 326), (326, 327, 265, 264), (264, 266, 268, 270, 272, 274, 276, 278, 280, 282, 284, 286, 288, 290, 292, 294, 296, 298, 300, 302, 304, 306, 308, 310, 312, 314, 316, 318, 320, 322, 324, 326), (328, 329, 331, 330), (330, 331, 333, 332), (332, 333, 335, 334), (334, 335, 337, 336), (336, 337, 339, 338), (338, 339, 341, 340), (340, 341, 343, 342), (342, 343, 345, 344), (344, 345, 347, 346), (346, 347, 349, 348), (348, 349, 351, 350), (350, 351, 353, 352), (352, 353, 355, 354), (354, 355, 357, 356), (356, 357, 359, 358), (358, 359, 361, 360), (360, 361, 363, 362), (362, 363, 365, 364), (364, 365, 367, 366), (366, 367, 369, 368), (368, 369, 371, 370), (370, 371, 373, 372), (372, 373, 375, 374), (374, 375, 377, 376), (376, 377, 379, 378), (378, 379, 381, 380), (380, 381, 383, 382), (382, 383, 385, 384), (384, 385, 387, 386), (386, 387, 389, 388), (331, 329, 391, 389, 387, 385, 383, 381, 379, 377, 375, 373, 371, 369, 367, 365, 363, 361, 359, 357, 355, 353, 351, 349, 347, 345, 343, 341, 339, 337, 335, 333), (388, 389, 391, 390), (390, 391, 329, 328), (328, 330, 332, 334, 336, 338, 340, 342, 344, 346, 348, 350, 352, 354, 356, 358, 360, 362, 364, 366, 368, 370, 372, 374, 376, 378, 380, 382, 384, 386, 388, 390), (392, 393, 395, 394), (394, 395, 397, 396), (396, 397, 399, 398), (398, 399, 401, 400), (400, 401, 403, 402), (402, 403, 405, 404), (404, 405, 407, 406), (406, 407, 409, 408), (408, 409, 411, 410), (410, 411, 413, 412), (412, 413, 415, 414), (414, 415, 417, 416), (416, 417, 419, 418), (418, 419, 421, 420), (420, 421, 423, 422), (422, 423, 425, 424), (424, 425, 427, 426), (426, 427, 429, 428), (428, 429, 431, 430), (430, 431, 433, 432), (432, 433, 435, 434), (434, 435, 437, 436), (436, 437, 439, 438), (438, 439, 441, 440), (440, 441, 443, 442), (442, 443, 445, 444), (444, 445, 447, 446), (446, 447, 449, 448), (448, 449, 451, 450), (450, 451, 453, 452), (395, 393, 455, 453, 451, 449, 447, 445, 443, 441, 439, 437, 435, 433, 431, 429, 427, 425, 423, 421, 419, 417, 415, 413, 411, 409, 407, 405, 403, 401, 399, 397), (452, 453, 455, 454), (454, 455, 393, 392), (392, 394, 396, 398, 400, 402, 404, 406, 408, 410, 412, 414, 416, 418, 420, 422, 424, 426, 428, 430, 432, 434, 436, 438, 440, 442, 444, 446, 448, 450, 452, 454), (456, 457, 459, 458), (458, 459, 461, 460), (460, 461, 463, 462), (462, 463, 465, 464), (464, 465, 467, 466), (466, 467, 469, 468), (468, 469, 471, 470), (470, 471, 473, 472), (472, 473, 475, 474), (474, 475, 477, 476), (476, 477, 479, 478), (478, 479, 481, 480), (480, 481, 483, 482), (482, 483, 485, 484), (484, 485, 487, 486), (486, 487, 489, 488), (488, 489, 491, 490), (490, 491, 493, 492), (492, 493, 495, 494), (494, 495, 497, 496), (496, 497, 499, 498), (498, 499, 501, 500), (500, 501, 503, 502), (502, 503, 505, 504), (504, 505, 507, 506), (506, 507, 509, 508), (508, 509, 511, 510), (510, 511, 513, 512), (512, 513, 515, 514), (514, 515, 517, 516), (459, 457, 519, 517, 515, 513, 511, 509, 507, 505, 503, 501, 499, 497, 495, 493, 491, 489, 487, 485, 483, 481, 479, 477, 475, 473, 471, 469, 467, 465, 463, 461), (516, 517, 519, 518), (518, 519, 457, 456), (456, 458, 460, 462, 464, 466, 468, 470, 472, 474, 476, 478, 480, 482, 484, 486, 488, 490, 492, 494, 496, 498, 500, 502, 504, 506, 508, 510, 512, 514, 516, 518), (520, 521, 523, 522), (522, 523, 525, 524), (524, 525, 527, 526), (526, 527, 529, 528), (528, 529, 531, 530), (530, 531, 533, 532), (532, 533, 535, 534), (534, 535, 537, 536), (536, 537, 539, 538), (538, 539, 541, 540), (540, 541, 543, 542), (542, 543, 545, 544), (544, 545, 547, 546), (546, 547, 549, 548), (548, 549, 551, 550), (550, 551, 553, 552), (552, 553, 555, 554), (554, 555, 557, 556), (556, 557, 559, 558), (558, 559, 561, 560), (560, 561, 563, 562), (562, 563, 565, 564), (564, 565, 567, 566), (566, 567, 569, 568), (568, 569, 571, 570), (570, 571, 573, 572), (572, 573, 575, 574), (574, 575, 577, 576), (576, 577, 579, 578), (578, 579, 581, 580), (523, 521, 583, 581, 579, 577, 575, 573, 571, 569, 567, 565, 563, 561, 559, 557, 555, 553, 551, 549, 547, 545, 543, 541, 539, 537, 535, 533, 531, 529, 527, 525), (580, 581, 583, 582), (582, 583, 521, 520), (520, 522, 524, 526, 528, 530, 532, 534, 536, 538, 540, 542, 544, 546, 548, 550, 552, 554, 556, 558, 560, 562, 564, 566, 568, 570, 572, 574, 576, 578, 580, 582), (584, 585, 587, 586), (586, 587, 589, 588), (588, 589, 591, 590), (590, 591, 593, 592), (592, 593, 595, 594), (594, 595, 597, 596), (596, 597, 599, 598), (598, 599, 601, 600), (600, 601, 603, 602), (602, 603, 605, 604), (604, 605, 607, 606), (606, 607, 609, 608), (608, 609, 611, 610), (610, 611, 613, 612), (612, 613, 615, 614), (614, 615, 617, 616), (616, 617, 619, 618), (618, 619, 621, 620), (620, 621, 623, 622), (622, 623, 625, 624), (624, 625, 627, 626), (626, 627, 629, 628), (628, 629, 631, 630), (630, 631, 633, 632), (632, 633, 635, 634), (634, 635, 637, 636), (636, 637, 639, 638), (638, 639, 641, 640), (640, 641, 643, 642), (642, 643, 645, 644), (587, 585, 647, 645, 643, 641, 639, 637, 635, 633, 631, 629, 627, 625, 623, 621, 619, 617, 615, 613, 611, 609, 607, 605, 603, 601, 599, 597, 595, 593, 591, 589), (644, 645, 647, 646), (646, 647, 585, 584), (584, 586, 588, 590, 592, 594, 596, 598, 600, 602, 604, 606, 608, 610, 612, 614, 616, 618, 620, 622, 624, 626, 628, 630, 632, 634, 636, 638, 640, 642, 644, 646), (648, 649, 651, 650), (650, 651, 653, 652), (652, 653, 655, 654), (654, 655, 657, 656), (656, 657, 659, 658), (658, 659, 661, 660), (660, 661, 663, 662), (662, 663, 665, 664), (664, 665, 667, 666), (666, 667, 669, 668), (668, 669, 671, 670), (670, 671, 673, 672), (672, 673, 675, 674), (674, 675, 677, 676), (676, 677, 679, 678), (678, 679, 681, 680), (680, 681, 683, 682), (682, 683, 685, 684), (684, 685, 687, 686), (686, 687, 689, 688), (688, 689, 691, 690), (690, 691, 693, 692), (692, 693, 695, 694), (694, 695, 697, 696), (696, 697, 699, 698), (698, 699, 701, 700), (700, 701, 703, 702), (702, 703, 705, 704), (704, 705, 707, 706), (706, 707, 709, 708), (651, 649, 711, 709, 707, 705, 703, 701, 699, 697, 695, 693, 691, 689, 687, 685, 683, 681, 679, 677, 675, 673, 671, 669, 667, 665, 663, 661, 659, 657, 655, 653), (708, 709, 711, 710), (710, 711, 649, 648), (648, 650, 652, 654, 656, 658, 660, 662, 664, 666, 668, 670, 672, 674, 676, 678, 680, 682, 684, 686, 688, 690, 692, 694, 696, 698, 700, 702, 704, 706, 708, 710), (712, 713, 715, 714), (714, 715, 717, 716), (716, 717, 719, 718), (718, 719, 721, 720), (720, 721, 723, 722), (722, 723, 725, 724), (724, 725, 727, 726), (726, 727, 729, 728), (728, 729, 731, 730), (730, 731, 733, 732), (732, 733, 735, 734), (734, 735, 737, 736), (736, 737, 739, 738), (738, 739, 741, 740), (740, 741, 743, 742), (742, 743, 745, 744), (744, 745, 747, 746), (746, 747, 749, 748), (748, 749, 751, 750), (750, 751, 753, 752), (752, 753, 755, 754), (754, 755, 757, 756), (756, 757, 759, 758), (758, 759, 761, 760), (760, 761, 763, 762), (762, 763, 765, 764), (764, 765, 767, 766), (766, 767, 769, 768), (768, 769, 771, 770), (770, 771, 773, 772), (715, 713, 775, 773, 771, 769, 767, 765, 763, 761, 759, 757, 755, 753, 751, 749, 747, 745, 743, 741, 739, 737, 735, 733, 731, 729, 727, 725, 723, 721, 719, 717), (772, 773, 775, 774), (774, 775, 713, 712), (712, 714, 716, 718, 720, 722, 724, 726, 728, 730, 732, 734, 736, 738, 740, 742, 744, 746, 748, 750, 752, 754, 756, 758, 760, 762, 764, 766, 768, 770, 772, 774), (776, 777, 779, 778), (778, 779, 781, 780), (780, 781, 783, 782), (782, 783, 785, 784), (784, 785, 787, 786), (786, 787, 789, 788), (788, 789, 791, 790), (790, 791, 793, 792), (792, 793, 795, 794), (794, 795, 797, 796), (796, 797, 799, 798), (798, 799, 801, 800), (800, 801, 803, 802), (802, 803, 805, 804), (804, 805, 807, 806), (806, 807, 809, 808), (808, 809, 811, 810), (810, 811, 813, 812), (812, 813, 815, 814), (814, 815, 817, 816), (816, 817, 819, 818), (818, 819, 821, 820), (820, 821, 823, 822), (822, 823, 825, 824), (824, 825, 827, 826), (826, 827, 829, 828), (828, 829, 831, 830), (830, 831, 833, 832), (832, 833, 835, 834), (834, 835, 837, 836), (779, 777, 839, 837, 835, 833, 831, 829, 827, 825, 823, 821, 819, 817, 815, 813, 811, 809, 807, 805, 803, 801, 799, 797, 795, 793, 791, 789, 787, 785, 783, 781), (836, 837, 839, 838), (838, 839, 777, 776), (776, 778, 780, 782, 784, 786, 788, 790, 792, 794, 796, 798, 800, 802, 804, 806, 808, 810, 812, 814, 816, 818, 820, 822, 824, 826, 828, 830, 832, 834, 836, 838), (840, 841, 843, 842), (842, 843, 845, 844), (844, 845, 847, 846), (846, 847, 849, 848), (848, 849, 851, 850), (850, 851, 853, 852), (852, 853, 855, 854), (854, 855, 857, 856), (856, 857, 859, 858), (858, 859, 861, 860), (860, 861, 863, 862), (862, 863, 865, 864), (864, 865, 867, 866), (866, 867, 869, 868), (868, 869, 871, 870), (870, 871, 873, 872), (872, 873, 875, 874), (874, 875, 877, 876), (876, 877, 879, 878), (878, 879, 881, 880), (880, 881, 883, 882), (882, 883, 885, 884), (884, 885, 887, 886), (886, 887, 889, 888), (888, 889, 891, 890), (890, 891, 893, 892), (892, 893, 895, 894), (894, 895, 897, 896), (896, 897, 899, 898), (898, 899, 901, 900), (843, 841, 903, 901, 899, 897, 895, 893, 891, 889, 887, 885, 883, 881, 879, 877, 875, 873, 871, 869, 867, 865, 863, 861, 859, 857, 855, 853, 851, 849, 847, 845), (900, 901, 903, 902), (902, 903, 841, 840), (840, 842, 844, 846, 848, 850, 852, 854, 856, 858, 860, 862, 864, 866, 868, 870, 872, 874, 876, 878, 880, 882, 884, 886, 888, 890, 892, 894, 896, 898, 900, 902), (904, 905, 907, 906), (906, 907, 909, 908), (908, 909, 911, 910), (910, 911, 913, 912), (912, 913, 915, 914), (914, 915, 917, 916), (916, 917, 919, 918), (918, 919, 921, 920), (920, 921, 923, 922), (922, 923, 925, 924), (924, 925, 927, 926), (926, 927, 929, 928), (928, 929, 931, 930), (930, 931, 933, 932), (932, 933, 935, 934), (934, 935, 937, 936), (936, 937, 939, 938), (938, 939, 941, 940), (940, 941, 943, 942), (942, 943, 945, 944), (944, 945, 947, 946), (946, 947, 949, 948), (948, 949, 951, 950), (950, 951, 953, 952), (952, 953, 955, 954), (954, 955, 957, 956), (956, 957, 959, 958), (958, 959, 961, 960), (960, 961, 963, 962), (962, 963, 965, 964), (907, 905, 967, 965, 963, 961, 959, 957, 955, 953, 951, 949, 947, 945, 943, 941, 939, 937, 935, 933, 931, 929, 927, 925, 923, 921, 919, 917, 915, 913, 911, 909), (964, 965, 967, 966), (966, 967, 905, 904), (904, 906, 908, 910, 912, 914, 916, 918, 920, 922, 924, 926, 928, 930, 932, 934, 936, 938, 940, 942, 944, 946, 948, 950, 952, 954, 956, 958, 960, 962, 964, 966), (968, 969, 971, 970), (970, 971, 973, 972), (972, 973, 975, 974), (974, 975, 977, 976), (976, 977, 979, 978), (978, 979, 981, 980), (980, 981, 983, 982), (982, 983, 985, 984), (984, 985, 987, 986), (986, 987, 989, 988), (988, 989, 991, 990), (990, 991, 993, 992), (992, 993, 995, 994), (994, 995, 997, 996), (996, 997, 999, 998), (998, 999, 1001, 1000), (1000, 1001, 1003, 1002), (1002, 1003, 1005, 1004), (1004, 1005, 1007, 1006), (1006, 1007, 1009, 1008), (1008, 1009, 1011, 1010), (1010, 1011, 1013, 1012), (1012, 1013, 1015, 1014), (1014, 1015, 1017, 1016), (1016, 1017, 1019, 1018), (1018, 1019, 1021, 1020), (1020, 1021, 1023, 1022), (1022, 1023, 1025, 1024), (1024, 1025, 1027, 1026), (1026, 1027, 1029, 1028), (971, 969, 1031, 1029, 1027, 1025, 1023, 1021, 1019, 1017, 1015, 1013, 1011, 1009, 1007, 1005, 1003, 1001, 999, 997, 995, 993, 991, 989, 987, 985, 983, 981, 979, 977, 975, 973), (1028, 1029, 1031, 1030), (1030, 1031, 969, 968), (968, 970, 972, 974, 976, 978, 980, 982, 984, 986, 988, 990, 992, 994, 996, 998, 1000, 1002, 1004, 1006, 1008, 1010, 1012, 1014, 1016, 1018, 1020, 1022, 1024, 1026, 1028, 1030), (1032, 1033, 1035, 1034), (1034, 1035, 1037, 1036), (1036, 1037, 1039, 1038), (1038, 1039, 1041, 1040), (1040, 1041, 1043, 1042), (1042, 1043, 1045, 1044), (1044, 1045, 1047, 1046), (1046, 1047, 1049, 1048), (1048, 1049, 1051, 1050), (1050, 1051, 1053, 1052), (1052, 1053, 1055, 1054), (1054, 1055, 1057, 1056), (1056, 1057, 1059, 1058), (1058, 1059, 1061, 1060), (1060, 1061, 1063, 1062), (1062, 1063, 1065, 1064), (1064, 1065, 1067, 1066), (1066, 1067, 1069, 1068), (1068, 1069, 1071, 1070), (1070, 1071, 1073, 1072), (1072, 1073, 1075, 1074), (1074, 1075, 1077, 1076), (1076, 1077, 1079, 1078), (1078, 1079, 1081, 1080), (1080, 1081, 1083, 1082), (1082, 1083, 1085, 1084), (1084, 1085, 1087, 1086), (1086, 1087, 1089, 1088), (1088, 1089, 1091, 1090), (1090, 1091, 1093, 1092), (1035, 1033, 1095, 1093, 1091, 1089, 1087, 1085, 1083, 1081, 1079, 1077, 1075, 1073, 1071, 1069, 1067, 1065, 1063, 1061, 1059, 1057, 1055, 1053, 1051, 1049, 1047, 1045, 1043, 1041, 1039, 1037), (1092, 1093, 1095, 1094), (1094, 1095, 1033, 1032), (1032, 1034, 1036, 1038, 1040, 1042, 1044, 1046, 1048, 1050, 1052, 1054, 1056, 1058, 1060, 1062, 1064, 1066, 1068, 1070, 1072, 1074, 1076, 1078, 1080, 1082, 1084, 1086, 1088, 1090, 1092, 1094), (1096, 1097, 1099, 1098), (1098, 1099, 1101, 1100), (1100, 1101, 1103, 1102), (1102, 1103, 1105, 1104), (1104, 1105, 1107, 1106), (1106, 1107, 1109, 1108), (1108, 1109, 1111, 1110), (1110, 1111, 1113, 1112), (1112, 1113, 1115, 1114), (1114, 1115, 1117, 1116), (1116, 1117, 1119, 1118), (1118, 1119, 1121, 1120), (1120, 1121, 1123, 1122), (1122, 1123, 1125, 1124), (1124, 1125, 1127, 1126), (1126, 1127, 1129, 1128), (1128, 1129, 1131, 1130), (1130, 1131, 1133, 1132), (1132, 1133, 1135, 1134), (1134, 1135, 1137, 1136), (1136, 1137, 1139, 1138), (1138, 1139, 1141, 1140), (1140, 1141, 1143, 1142), (1142, 1143, 1145, 1144), (1144, 1145, 1147, 1146), (1146, 1147, 1149, 1148), (1148, 1149, 1151, 1150), (1150, 1151, 1153, 1152), (1152, 1153, 1155, 1154), (1154, 1155, 1157, 1156), (1099, 1097, 1159, 1157, 1155, 1153, 1151, 1149, 1147, 1145, 1143, 1141, 1139, 1137, 1135, 1133, 1131, 1129, 1127, 1125, 1123, 1121, 1119, 1117, 1115, 1113, 1111, 1109, 1107, 1105, 1103, 1101), (1156, 1157, 1159, 1158), (1158, 1159, 1097, 1096), (1096, 1098, 1100, 1102, 1104, 1106, 1108, 1110, 1112, 1114, 1116, 1118, 1120, 1122, 1124, 1126, 1128, 1130, 1132, 1134, 1136, 1138, 1140, 1142, 1144, 1146, 1148, 1150, 1152, 1154, 1156, 1158), (1160, 1161, 1163, 1162), (1162, 1163, 1165, 1164), (1164, 1165, 1167, 1166), (1166, 1167, 1169, 1168), (1168, 1169, 1171, 1170), (1170, 1171, 1173, 1172), (1172, 1173, 1175, 1174), (1174, 1175, 1177, 1176), (1176, 1177, 1179, 1178), (1178, 1179, 1181, 1180), (1180, 1181, 1183, 1182), (1182, 1183, 1185, 1184), (1184, 1185, 1187, 1186), (1186, 1187, 1189, 1188), (1188, 1189, 1191, 1190), (1190, 1191, 1193, 1192), (1192, 1193, 1195, 1194), (1194, 1195, 1197, 1196), (1196, 1197, 1199, 1198), (1198, 1199, 1201, 1200), (1200, 1201, 1203, 1202), (1202, 1203, 1205, 1204), (1204, 1205, 1207, 1206), (1206, 1207, 1209, 1208), (1208, 1209, 1211, 1210), (1210, 1211, 1213, 1212), (1212, 1213, 1215, 1214), (1214, 1215, 1217, 1216), (1216, 1217, 1219, 1218), (1218, 1219, 1221, 1220), (1163, 1161, 1223, 1221, 1219, 1217, 1215, 1213, 1211, 1209, 1207, 1205, 1203, 1201, 1199, 1197, 1195, 1193, 1191, 1189, 1187, 1185, 1183, 1181, 1179, 1177, 1175, 1173, 1171, 1169, 1167, 1165), (1220, 1221, 1223, 1222), (1222, 1223, 1161, 1160), (1160, 1162, 1164, 1166, 1168, 1170, 1172, 1174, 1176, 1178, 1180, 1182, 1184, 1186, 1188, 1190, 1192, 1194, 1196, 1198, 1200, 1202, 1204, 1206, 1208, 1210, 1212, 1214, 1216, 1218, 1220, 1222), (1224, 1225, 1227, 1226), (1226, 1227, 1229, 1228), (1228, 1229, 1231, 1230), (1230, 1231, 1233, 1232), (1232, 1233, 1235, 1234), (1234, 1235, 1237, 1236), (1236, 1237, 1239, 1238), (1238, 1239, 1241, 1240), (1240, 1241, 1243, 1242), (1242, 1243, 1245, 1244), (1244, 1245, 1247, 1246), (1246, 1247, 1249, 1248), (1248, 1249, 1251, 1250), (1250, 1251, 1253, 1252), (1252, 1253, 1255, 1254), (1254, 1255, 1257, 1256), (1256, 1257, 1259, 1258), (1258, 1259, 1261, 1260), (1260, 1261, 1263, 1262), (1262, 1263, 1265, 1264), (1264, 1265, 1267, 1266), (1266, 1267, 1269, 1268), (1268, 1269, 1271, 1270), (1270, 1271, 1273, 1272), (1272, 1273, 1275, 1274), (1274, 1275, 1277, 1276), (1276, 1277, 1279, 1278), (1278, 1279, 1281, 1280), (1280, 1281, 1283, 1282), (1282, 1283, 1285, 1284), (1227, 1225, 1287, 1285, 1283, 1281, 1279, 1277, 1275, 1273, 1271, 1269, 1267, 1265, 1263, 1261, 1259, 1257, 1255, 1253, 1251, 1249, 1247, 1245, 1243, 1241, 1239, 1237, 1235, 1233, 1231, 1229), (1284, 1285, 1287, 1286), (1286, 1287, 1225, 1224), (1224, 1226, 1228, 1230, 1232, 1234, 1236, 1238, 1240, 1242, 1244, 1246, 1248, 1250, 1252, 1254, 1256, 1258, 1260, 1262, 1264, 1266, 1268, 1270, 1272, 1274, 1276, 1278, 1280, 1282, 1284, 1286), (1288, 1289, 1291, 1290), (1290, 1291, 1293, 1292), (1292, 1293, 1295, 1294), (1294, 1295, 1297, 1296), (1296, 1297, 1299, 1298), (1298, 1299, 1301, 1300), (1300, 1301, 1303, 1302), (1302, 1303, 1305, 1304), (1304, 1305, 1307, 1306), (1306, 1307, 1309, 1308), (1308, 1309, 1311, 1310), (1310, 1311, 1313, 1312), (1312, 1313, 1315, 1314), (1314, 1315, 1317, 1316), (1316, 1317, 1319, 1318), (1318, 1319, 1321, 1320), (1320, 1321, 1323, 1322), (1322, 1323, 1325, 1324), (1324, 1325, 1327, 1326), (1326, 1327, 1329, 1328), (1328, 1329, 1331, 1330), (1330, 1331, 1333, 1332), (1332, 1333, 1335, 1334), (1334, 1335, 1337, 1336), (1336, 1337, 1339, 1338), (1338, 1339, 1341, 1340), (1340, 1341, 1343, 1342), (1342, 1343, 1345, 1344), (1344, 1345, 1347, 1346), (1346, 1347, 1349, 1348), (1291, 1289, 1351, 1349, 1347, 1345, 1343, 1341, 1339, 1337, 1335, 1333, 1331, 1329, 1327, 1325, 1323, 1321, 1319, 1317, 1315, 1313, 1311, 1309, 1307, 1305, 1303, 1301, 1299, 1297, 1295, 1293), (1348, 1349, 1351, 1350), (1350, 1351, 1289, 1288), (1288, 1290, 1292, 1294, 1296, 1298, 1300, 1302, 1304, 1306, 1308, 1310, 1312, 1314, 1316, 1318, 1320, 1322, 1324, 1326, 1328, 1330, 1332, 1334, 1336, 1338, 1340, 1342, 1344, 1346, 1348, 1350), (1352, 1353, 1355, 1354), (1354, 1355, 1357, 1356), (1356, 1357, 1359, 1358), (1358, 1359, 1361, 1360), (1360, 1361, 1363, 1362), (1362, 1363, 1365, 1364), (1364, 1365, 1367, 1366), (1366, 1367, 1369, 1368), (1368, 1369, 1371, 1370), (1370, 1371, 1373, 1372), (1372, 1373, 1375, 1374), (1374, 1375, 1377, 1376), (1376, 1377, 1379, 1378), (1378, 1379, 1381, 1380), (1380, 1381, 1383, 1382), (1382, 1383, 1385, 1384), (1384, 1385, 1387, 1386), (1386, 1387, 1389, 1388), (1388, 1389, 1391, 1390), (1390, 1391, 1393, 1392), (1392, 1393, 1395, 1394), (1394, 1395, 1397, 1396), (1396, 1397, 1399, 1398), (1398, 1399, 1401, 1400), (1400, 1401, 1403, 1402), (1402, 1403, 1405, 1404), (1404, 1405, 1407, 1406), (1406, 1407, 1409, 1408), (1408, 1409, 1411, 1410), (1410, 1411, 1413, 1412), (1355, 1353, 1415, 1413, 1411, 1409, 1407, 1405, 1403, 1401, 1399, 1397, 1395, 1393, 1391, 1389, 1387, 1385, 1383, 1381, 1379, 1377, 1375, 1373, 1371, 1369, 1367, 1365, 1363, 1361, 1359, 1357), (1412, 1413, 1415, 1414), (1414, 1415, 1353, 1352), (1352, 1354, 1356, 1358, 1360, 1362, 1364, 1366, 1368, 1370, 1372, 1374, 1376, 1378, 1380, 1382, 1384, 1386, 1388, 1390, 1392, 1394, 1396, 1398, 1400, 1402, 1404, 1406, 1408, 1410, 1412, 1414), (1416, 1417, 1419, 1418), (1418, 1419, 1421, 1420), (1420, 1421, 1423, 1422), (1422, 1423, 1425, 1424), (1424, 1425, 1427, 1426), (1426, 1427, 1429, 1428), (1428, 1429, 1431, 1430), (1430, 1431, 1433, 1432), (1432, 1433, 1435, 1434), (1434, 1435, 1437, 1436), (1436, 1437, 1439, 1438), (1438, 1439, 1441, 1440), (1440, 1441, 1443, 1442), (1442, 1443, 1445, 1444), (1444, 1445, 1447, 1446), (1446, 1447, 1449, 1448), (1448, 1449, 1451, 1450), (1450, 1451, 1453, 1452), (1452, 1453, 1455, 1454), (1454, 1455, 1457, 1456), (1456, 1457, 1459, 1458), (1458, 1459, 1461, 1460), (1460, 1461, 1463, 1462), (1462, 1463, 1465, 1464), (1464, 1465, 1467, 1466), (1466, 1467, 1469, 1468), (1468, 1469, 1471, 1470), (1470, 1471, 1473, 1472), (1472, 1473, 1475, 1474), (1474, 1475, 1477, 1476), (1419, 1417, 1479, 1477, 1475, 1473, 1471, 1469, 1467, 1465, 1463, 1461, 1459, 1457, 1455, 1453, 1451, 1449, 1447, 1445, 1443, 1441, 1439, 1437, 1435, 1433, 1431, 1429, 1427, 1425, 1423, 1421), (1476, 1477, 1479, 1478), (1478, 1479, 1417, 1416), (1416, 1418, 1420, 1422, 1424, 1426, 1428, 1430, 1432, 1434, 1436, 1438, 1440, 1442, 1444, 1446, 1448, 1450, 1452, 1454, 1456, 1458, 1460, 1462, 1464, 1466, 1468, 1470, 1472, 1474, 1476, 1478), (1480, 1481, 1483, 1482), (1482, 1483, 1485, 1484), (1484, 1485, 1487, 1486), (1486, 1487, 1489, 1488), (1488, 1489, 1491, 1490), (1490, 1491, 1493, 1492), (1492, 1493, 1495, 1494), (1494, 1495, 1497, 1496), (1496, 1497, 1499, 1498), (1498, 1499, 1501, 1500), (1500, 1501, 1503, 1502), (1502, 1503, 1505, 1504), (1504, 1505, 1507, 1506), (1506, 1507, 1509, 1508), (1508, 1509, 1511, 1510), (1510, 1511, 1513, 1512), (1512, 1513, 1515, 1514), (1514, 1515, 1517, 1516), (1516, 1517, 1519, 1518), (1518, 1519, 1521, 1520), (1520, 1521, 1523, 1522), (1522, 1523, 1525, 1524), (1524, 1525, 1527, 1526), (1526, 1527, 1529, 1528), (1528, 1529, 1531, 1530), (1530, 1531, 1533, 1532), (1532, 1533, 1535, 1534), (1534, 1535, 1537, 1536), (1536, 1537, 1539, 1538), (1538, 1539, 1541, 1540), (1483, 1481, 1543, 1541, 1539, 1537, 1535, 1533, 1531, 1529, 1527, 1525, 1523, 1521, 1519, 1517, 1515, 1513, 1511, 1509, 1507, 1505, 1503, 1501, 1499, 1497, 1495, 1493, 1491, 1489, 1487, 1485), (1540, 1541, 1543, 1542), (1542, 1543, 1481, 1480), (1480, 1482, 1484, 1486, 1488, 1490, 1492, 1494, 1496, 1498, 1500, 1502, 1504, 1506, 1508, 1510, 1512, 1514, 1516, 1518, 1520, 1522, 1524, 1526, 1528, 1530, 1532, 1534, 1536, 1538, 1540, 1542), (1544, 1545, 1547, 1546), (1546, 1547, 1549, 1548), (1548, 1549, 1551, 1550), (1550, 1551, 1553, 1552), (1552, 1553, 1555, 1554), (1554, 1555, 1557, 1556), (1556, 1557, 1559, 1558), (1558, 1559, 1561, 1560), (1560, 1561, 1563, 1562), (1562, 1563, 1565, 1564), (1564, 1565, 1567, 1566), (1566, 1567, 1569, 1568), (1568, 1569, 1571, 1570), (1570, 1571, 1573, 1572), (1572, 1573, 1575, 1574), (1574, 1575, 1577, 1576), (1576, 1577, 1579, 1578), (1578, 1579, 1581, 1580), (1580, 1581, 1583, 1582), (1582, 1583, 1585, 1584), (1584, 1585, 1587, 1586), (1586, 1587, 1589, 1588), (1588, 1589, 1591, 1590), (1590, 1591, 1593, 1592), (1592, 1593, 1595, 1594), (1594, 1595, 1597, 1596), (1596, 1597, 1599, 1598), (1598, 1599, 1601, 1600), (1600, 1601, 1603, 1602), (1602, 1603, 1605, 1604), (1547, 1545, 1607, 1605, 1603, 1601, 1599, 1597, 1595, 1593, 1591, 1589, 1587, 1585, 1583, 1581, 1579, 1577, 1575, 1573, 1571, 1569, 1567, 1565, 1563, 1561, 1559, 1557, 1555, 1553, 1551, 1549), (1604, 1605, 1607, 1606), (1606, 1607, 1545, 1544), (1544, 1546, 1548, 1550, 1552, 1554, 1556, 1558, 1560, 1562, 1564, 1566, 1568, 1570, 1572, 1574, 1576, 1578, 1580, 1582, 1584, 1586, 1588, 1590, 1592, 1594, 1596, 1598, 1600, 1602, 1604, 1606)])
me_cube_005.use_remesh_preserve_volume = False
me_cube_005.use_remesh_preserve_attributes = False
me_cube_005.use_mirror_vertex_groups = False
me_cube_005.update()
arm_armature = bpy.data.armatures.new('Armature')  # bones are not reproduced

# ---- objects
ob_armature = bpy.data.objects.new('Armature', arm_armature)
ob_cube_000 = bpy.data.objects.new('Cube.000', me_cube_004)
ob_cube_001 = bpy.data.objects.new('Cube.001', me_cube_005)
ob_lamp = bpy.data.objects.new('Lamp', light_lamp)
ob_camera = bpy.data.objects.new('Camera', cam_camera)

# ---- transforms, parenting, visibility, modifiers, constraints
ob_armature.location = (1.093, -0.3441, 1.312)
ob_armature.lineart.crease_threshold = 0.0
ob_cube_000.parent = ob_armature
ob_cube_000.matrix_parent_inverse = Matrix(((1.0, 0.0, 0.0, -1.093), (0.0, 1.0, 0.0, 0.3441), (0.0, 0.0, 1.0, -1.312), (0.0, 0.0, 0.0, 1.0)))
ob_cube_000.location = (1.095, -0.331, 2.325)
ob_cube_000.rotation_euler = (-0.0, 1.571, 0.0)
ob_cube_000.scale = (0.05646, 0.03173, 0.6826)
ob_cube_000.lineart.crease_threshold = 0.0
_vg = ob_cube_000.vertex_groups.new(name='Bone')
_vg.add([0, 1, 2, 3, 4, 5, 6, 7, 8, 9, 10, 11, 12, 13, 14, 15, 16, 17, 18, 19, 20, 21, 22, 23, 24, 25, 26, 27, 28, 29, 30, 31, 32, 33, 34, 35, 36, 37, 38, 39, 40, 41, 42, 43, 44, 45, 46, 47, 48, 49, 50, 51, 52, 53, 54, 55, 56, 57, 58, 59, 60, 61, 62, 63, 64, 65, 66, 67, 68, 69, 70, 71, 72, 73, 74, 75, 76, 77, 78, 79, 80, 81, 82, 83, 84, 85, 86, 87, 88, 89, 90, 91, 92, 93, 94, 95, 96, 97, 98, 99, 100, 101, 102, 103, 104, 105, 106, 107, 108, 109, 110, 111, 112, 113, 114, 115, 116, 117, 118, 119, 120, 121, 122, 123, 124, 125, 126, 127, 128, 129, 130, 131, 132, 133, 134, 135, 136, 137, 138, 139, 140, 141, 142, 143, 144, 145, 146, 147, 148, 149, 150, 151, 152, 153, 154, 155, 156, 157, 158, 159, 160, 161, 162, 163, 164, 165, 166, 167, 168, 169, 170, 171, 172, 173, 174, 175, 176, 177, 178, 179, 180, 181, 182, 183, 184, 185, 186, 187, 188, 189, 190, 191, 192, 193, 194, 195, 196, 197, 198, 199, 200, 201, 202, 203, 204, 205, 206, 207, 208, 209, 210, 211, 212, 213, 214, 215, 216, 217, 218, 219, 220, 221, 222, 223, 224, 225, 226, 227, 228, 229, 230, 231, 232, 233, 234, 235, 236, 237, 238, 239, 240, 241, 242, 243, 244, 245, 246, 247, 248, 249, 250, 251, 252, 253, 254, 255, 256, 257, 258, 259, 260, 261, 262, 263, 264, 265, 266, 267, 268, 269, 270, 271, 272, 273, 274, 275, 276, 277, 278, 279, 280, 281, 282, 283, 284, 285, 286, 287, 288, 289, 290, 291, 292, 293, 294, 295, 296, 297, 298, 299, 300, 301, 302, 303, 304, 305, 306, 307, 308, 309, 310, 311, 312, 313, 314, 315, 316, 317, 318, 319, 320, 321, 322, 323, 324, 325, 326, 327, 328, 329, 330, 331, 332, 333, 334, 335, 336, 337, 338, 339, 340, 341, 342, 343, 344, 345, 346, 347, 348, 349, 350, 351, 352, 353, 354, 355, 356, 357, 358, 359, 360, 361, 362, 363, 364, 365, 366, 367, 368, 369, 370, 371, 372, 373, 374, 375, 376, 377, 378, 379, 380, 381, 382, 383, 384, 385, 386, 387, 388, 389, 390, 391, 392, 393, 394, 395, 396, 397, 398, 399, 400, 401, 402, 403, 404, 405, 406, 407, 408, 409, 410, 411, 412, 413, 414, 415, 416, 417, 418, 419, 420, 421, 422, 423, 424, 425, 426, 427, 428, 429, 430, 431, 432, 433, 434, 435, 436, 437, 438, 439, 440, 441, 442, 443, 444, 445, 446, 447, 448, 449, 450, 451, 452, 453, 454, 455, 456, 457, 458, 459, 460, 461, 462, 463, 464, 465, 466, 467, 468, 469, 470, 471, 472, 473, 474, 475, 476, 477, 478, 479, 480, 481, 482, 483, 484, 485, 486, 487, 488, 489, 490, 491, 492, 493, 494, 495, 496, 497, 498, 499, 500, 501, 502, 503], 1.0, 'REPLACE')
_m = ob_cube_000.modifiers.new('Armature', 'ARMATURE')
_m.object = ob_armature
ob_cube_001.location = (1.095, -0.331, 2.325)
ob_cube_001.rotation_euler = (-0.0, 1.571, 0.0)
ob_cube_001.scale = (0.05646, 0.03173, 0.6826)
ob_cube_001.lineart.crease_threshold = 0.0
ob_lamp.location = (4.076, 1.005, 5.904)
ob_lamp.rotation_euler = (0.6503, 0.05522, 1.866)
ob_lamp.lock_rotations_4d = False
ob_lamp.empty_display_type = 'ARROWS'
ob_lamp.color = (0.0, 0.0, 0.0, 0.0)
ob_lamp.lineart.crease_threshold = 0.0
ob_camera.location = (7.481, -6.508, 5.344)
ob_camera.rotation_euler = (1.109, 0.0, 0.8149)
ob_camera.lock_rotations_4d = False
ob_camera.empty_display_type = 'ARROWS'
ob_camera.color = (0.0, 0.0, 0.0, 0.0)
ob_camera.display_type = 'WIRE'
ob_camera.lineart.crease_threshold = 0.0

# ---- collection membership
col_collection_1.objects.link(ob_armature)
col_collection_1.objects.link(ob_cube_000)
col_collection_1.objects.link(ob_cube_001)
col_collection_1.objects.link(ob_lamp)
col_collection_1.objects.link(ob_camera)

# ---- scene / render settings (as saved in the file)
scene.camera = ob_camera
scene.frame_start = 1; scene.frame_end = 250; scene.frame_set(55)
scene.render.engine = 'BLENDER_EEVEE_NEXT'
scene.render.resolution_percentage = 50
scene.render.dither_intensity = 0.0
scene.cycles.use_denoising = False
scene.cycles.samples = 128
scene.cycles.sampling_pattern = 'TABULATED_SOBOL'
scene.cycles.light_sampling_threshold = 0.0
scene.cycles.use_adaptive_sampling = False
scene.cycles.use_light_tree = False
scene.cycles.blur_glossy = 0.0
scene.cycles.sample_clamp_indirect = 0.0
scene.view_settings.view_transform = 'Standard'
bpy.context.view_layer.update()
